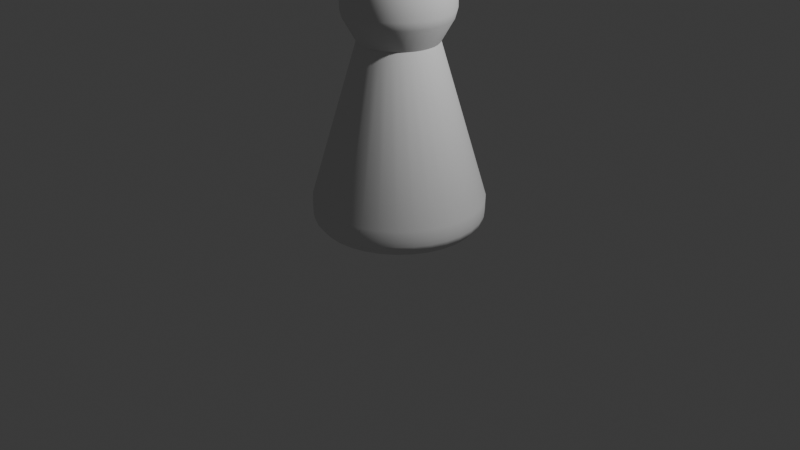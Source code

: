 # Source: fou.blend  (saved by Blender 4.3.32; exported with 4.5.12 LTS)
import bpy
from mathutils import Matrix  # noqa: F401  (used for matrix-valued properties, if any)

bpy.ops.wm.read_factory_settings(use_empty=True)
scene = bpy.context.scene
scene.name = 'Scene'

# ---- collections
col_collection = bpy.data.collections.new('Collection'); scene.collection.children.link(col_collection)

# ---- node groups
ng_smooth_by_angle = bpy.data.node_groups.new('Smooth by Angle', 'GeometryNodeTree')
_s = ng_smooth_by_angle.interface.new_socket(name='Mesh', in_out='OUTPUT', socket_type='NodeSocketGeometry')
_s = ng_smooth_by_angle.interface.new_socket(name='Mesh', in_out='INPUT', socket_type='NodeSocketGeometry')
_s = ng_smooth_by_angle.interface.new_socket(name='Angle', in_out='INPUT', socket_type='NodeSocketFloat')
_s.subtype = 'ANGLE'
_s.default_value = 0.5236
_s.min_value = 0.0
_s.max_value = 3.142
_s.description = 'Maximum face angle for smooth edges'
_s = ng_smooth_by_angle.interface.new_socket(name='Ignore Sharpness', in_out='INPUT', socket_type='NodeSocketBool')
_s.force_non_field = True
ng_smooth_by_angle.description = 'Set the sharpness of mesh edges based on the angle between the neighboring faces'
ng_smooth_by_angle.is_modifier = True
_N = ng_smooth_by_angle.nodes; _L = ng_smooth_by_angle.links
n0 = _N.new('GeometryNodeSetShadeSmooth'); n0.name = 'Set Shade Smooth'; n0.location = (120, -80)
n0.domain = 'EDGE'
n1 = _N.new('GeometryNodeSetShadeSmooth'); n1.name = 'Set Shade Smooth.001'; n1.location = (300, -80)
n2 = _N.new('NodeGroupOutput'); n2.name = 'Group Output'; n2.location = (480, -80)
n3 = _N.new('GeometryNodeInputMeshEdgeAngle'); n3.name = 'Edge Angle'; n3.location = (-440, -240)
n4 = _N.new('NodeGroupInput'); n4.name = 'Group Input'; n4.location = (-80, -80)
n5 = _N.new('GeometryNodeInputEdgeSmooth'); n5.name = 'Is Edge Smooth'; n5.location = (-260, -120)
n6 = _N.new('GeometryNodeInputShadeSmooth'); n6.name = 'Is Shade Smooth'; n6.location = (-440, -397)
n7 = _N.new('FunctionNodeCompare'); n7.name = 'Compare'; n7.location = (-260, -260)
n7.operation = 'LESS_EQUAL'
n7.inputs[6].default_value = (0.0, 0.0, 0.0, 0.0)
n7.inputs[7].default_value = (0.0, 0.0, 0.0, 0.0)
n8 = _N.new('FunctionNodeBooleanMath'); n8.name = 'Boolean Math.001'; n8.location = (-80, -260)
n9 = _N.new('NodeGroupInput'); n9.name = 'Group Input.001'; n9.location = (-440, -329)
n10 = _N.new('NodeGroupInput'); n10.name = 'Group Input.002'; n10.location = (-259, -189)
n11 = _N.new('FunctionNodeBooleanMath'); n11.name = 'Boolean Math'; n11.location = (-80, -149)
n11.operation = 'OR'
n12 = _N.new('FunctionNodeBooleanMath'); n12.name = 'Boolean Math.002'; n12.location = (-260, -380)
n12.operation = 'OR'
n13 = _N.new('NodeGroupInput'); n13.name = 'Group Input.003'; n13.location = (-440, -460)
_L.new(n3.outputs[0], n7.inputs[0])
_L.new(n1.outputs[0], n2.inputs[0])
_L.new(n9.outputs[1], n7.inputs[1])
_L.new(n7.outputs[0], n8.inputs[0])
_L.new(n4.outputs[0], n0.inputs[0])
_L.new(n0.outputs[0], n1.inputs[0])
_L.new(n8.outputs[0], n0.inputs[2])
_L.new(n10.outputs[2], n11.inputs[1])
_L.new(n5.outputs[0], n11.inputs[0])
_L.new(n11.outputs[0], n0.inputs[1])
_L.new(n13.outputs[2], n12.inputs[1])
_L.new(n6.outputs[0], n12.inputs[0])
_L.new(n12.outputs[0], n8.inputs[1])
n2.is_active_output = True

# ---- world
world_world = bpy.data.worlds.new('World'); scene.world = world_world
world_world.use_nodes = True; world_world.node_tree.nodes.clear()
_N = world_world.node_tree.nodes; _L = world_world.node_tree.links
n0 = _N.new('ShaderNodeOutputWorld'); n0.name = 'World Output'; n0.location = (300, 300)
n1 = _N.new('ShaderNodeBackground'); n1.name = 'Background'; n1.location = (10, 300)
n1.inputs[0].default_value = (0.05088, 0.05088, 0.05088, 1.0)
_L.new(n1.outputs[0], n0.inputs[0])
n0.is_active_output = True
world_world.color = (0.05088, 0.05088, 0.05088)
world_world.sun_shadow_jitter_overblur = 0.0

# ---- cameras
cam_camera = bpy.data.cameras.new('Camera')
cam_camera.clip_end = 100.0
cam_camera.ortho_scale = 7.314

# ---- lights
light_light = bpy.data.lights.new('Light', 'POINT')
light_light.energy = 1000.0
light_light.shadow_soft_size = 0.1

# ---- meshes
me_cylinder = bpy.data.meshes.new('Cylinder')
me_cylinder.from_pydata([(-1.968e-09, 0.3943, 0.8592), (0.07816, 0.3866, 0.8592), (0.1533, 0.3638, 0.8592), (0.2226, 0.3268, 0.8592), (0.2833, 0.277, 0.8592), (0.3331, 0.2163, 0.8592), (0.3701, 0.147, 0.8592), (0.3929, 0.07186, 0.8592), (0.4006, -0.006301, 0.8592), (0.3929, -0.08446, 0.8592), (0.3701, -0.1596, 0.8592), (0.3331, -0.2289, 0.8592), (0.2833, -0.2896, 0.8592), (0.2226, -0.3394, 0.8592), (0.1533, -0.3764, 0.8592), (0.07816, -0.3992, 0.8592), (-1.968e-09, -0.4069, 0.8592), (-0.07816, -0.3992, 0.8592), (-0.1533, -0.3764, 0.8592), (-0.2226, -0.3394, 0.8592), (-0.2833, -0.2896, 0.8592), (-0.3331, -0.2289, 0.8592), (-0.3701, -0.1596, 0.8592), (-0.3929, -0.08446, 0.8592), (-0.4006, -0.006301, 0.8592), (-0.3929, 0.07186, 0.8592), (-0.3701, 0.147, 0.8592), (-0.3331, 0.2163, 0.8592), (-0.2833, 0.277, 0.8592), (-0.2226, 0.3268, 0.8592), (-0.1533, 0.3638, 0.8592), (-0.07816, 0.3866, 0.8592), (1.574e-10, 0.7959, -1.006), (0.1553, 0.7806, -1.006), (0.3046, 0.7353, -1.006), (0.4422, 0.6618, -1.006), (0.5628, 0.5628, -1.006), (0.6618, 0.4422, -1.006), (0.7353, 0.3046, -1.006), (0.7806, 0.1553, -1.006), (0.7959, -1.574e-09, -1.006), (0.7806, -0.1553, -1.006), (0.7353, -0.3046, -1.006), (0.6618, -0.4422, -1.006), (0.5628, -0.5628, -1.006), (0.4422, -0.6618, -1.006), (0.3046, -0.7353, -1.006), (0.1553, -0.7806, -1.006), (1.574e-10, -0.7959, -1.006), (-0.1553, -0.7806, -1.006), (-0.3046, -0.7353, -1.006), (-0.4422, -0.6618, -1.006), (-0.5628, -0.5628, -1.006), (-0.6618, -0.4422, -1.006), (-0.7353, -0.3046, -1.006), (-0.7806, -0.1553, -1.006), (-0.7959, -1.574e-09, -1.006), (-0.7806, 0.1553, -1.006), (-0.7353, 0.3046, -1.006), (-0.6618, 0.4422, -1.006), (-0.5628, 0.5628, -1.006), (-0.4422, 0.6618, -1.006), (-0.3046, 0.7353, -1.006), (-0.1553, 0.7806, -1.006), (3.308e-10, 0.8516, -0.9377), (-0.3314, 0.8, -0.7303), (-0.4811, 0.72, -0.7303), (0.1661, 0.8352, -0.9377), (-0.6123, 0.6123, -0.7303), (0.3259, 0.7868, -0.9377), (-0.72, 0.4811, -0.7303), (0.4731, 0.7081, -0.9377), (-0.8, 0.3314, -0.7303), (0.6022, 0.6022, -0.9377), (-0.8493, 0.1689, -0.7303), (0.7081, 0.4731, -0.9377), (-0.866, -5.851e-10, -0.7303), (0.7868, 0.3259, -0.9377), (-0.8493, -0.1689, -0.7303), (0.8352, 0.1661, -0.9377), (-0.8, -0.3314, -0.7303), (0.8516, -1.361e-09, -0.9377), (-0.72, -0.4811, -0.7303), (0.8352, -0.1661, -0.9377), (-0.6123, -0.6123, -0.7303), (0.7868, -0.3259, -0.9377), (-0.4811, -0.72, -0.7303), (0.7081, -0.4731, -0.9377), (-0.3314, -0.8, -0.7303), (0.6022, -0.6022, -0.9377), (-0.1689, -0.8493, -0.7303), (0.4731, -0.7081, -0.9377), (1.106e-09, -0.866, -0.7303), (0.3259, -0.7868, -0.9377), (0.1689, -0.8493, -0.7303), (0.1661, -0.8352, -0.9377), (0.3314, -0.8, -0.7303), (3.308e-10, -0.8516, -0.9377), (0.4811, -0.72, -0.7303), (-0.1661, -0.8352, -0.9377), (0.6123, -0.6123, -0.7303), (-0.3259, -0.7868, -0.9377), (0.72, -0.4811, -0.7303), (-0.4731, -0.7081, -0.9377), (0.8, -0.3314, -0.7303), (-0.6022, -0.6022, -0.9377), (0.8493, -0.1689, -0.7303), (-0.7081, -0.4731, -0.9377), (0.866, -5.851e-10, -0.7303), (-0.7868, -0.3259, -0.9377), (0.8493, 0.1689, -0.7303), (-0.8352, -0.1661, -0.9377), (0.8, 0.3314, -0.7303), (-0.8516, -1.361e-09, -0.9377), (0.72, 0.4811, -0.7303), (-0.8352, 0.1661, -0.9377), (0.6123, 0.6123, -0.7303), (-0.7868, 0.3259, -0.9377), (0.4811, 0.72, -0.7303), (-0.7081, 0.4731, -0.9377), (0.3314, 0.8, -0.7303), (-0.6022, 0.6022, -0.9377), (0.1689, 0.8493, -0.7303), (-0.4731, 0.7081, -0.9377), (1.106e-09, 0.866, -0.7303), (-0.3259, 0.7868, -0.9377), (-0.1689, 0.8493, -0.7303), (-0.1661, 0.8352, -0.9377), (4.457e-10, 0.8626, -0.8926), (5.826e-10, 0.8635, -0.8387), (0.1685, 0.8469, -0.8387), (0.1683, 0.846, -0.8926), (0.3304, 0.7977, -0.8387), (0.3301, 0.7969, -0.8926), (0.4797, 0.7179, -0.8387), (0.4792, 0.7172, -0.8926), (0.6106, 0.6106, -0.8387), (0.61, 0.61, -0.8926), (0.7179, 0.4797, -0.8387), (0.7172, 0.4792, -0.8926), (0.7977, 0.3304, -0.8387), (0.7969, 0.3301, -0.8926), (0.8469, 0.1685, -0.8387), (0.846, 0.1683, -0.8926), (0.8635, -1.051e-09, -0.8387), (0.8626, -1.219e-09, -0.8926), (0.8469, -0.1685, -0.8387), (0.846, -0.1683, -0.8926), (0.7977, -0.3304, -0.8387), (0.7969, -0.3301, -0.8926), (0.7179, -0.4797, -0.8387), (0.7172, -0.4792, -0.8926), (0.6106, -0.6106, -0.8387), (0.61, -0.61, -0.8926), (0.4797, -0.7179, -0.8387), (0.4792, -0.7172, -0.8926), (0.3304, -0.7977, -0.8387), (0.3301, -0.7969, -0.8926), (0.1685, -0.8469, -0.8387), (0.1683, -0.846, -0.8926), (5.826e-10, -0.8635, -0.8387), (4.457e-10, -0.8626, -0.8926), (-0.1685, -0.8469, -0.8387), (-0.1683, -0.846, -0.8926), (-0.3304, -0.7977, -0.8387), (-0.3301, -0.7969, -0.8926), (-0.4797, -0.7179, -0.8387), (-0.4792, -0.7172, -0.8926), (-0.6106, -0.6106, -0.8387), (-0.61, -0.61, -0.8926), (-0.7179, -0.4797, -0.8387), (-0.7172, -0.4792, -0.8926), (-0.7977, -0.3304, -0.8387), (-0.7969, -0.3301, -0.8926), (-0.8469, -0.1685, -0.8387), (-0.846, -0.1683, -0.8926), (-0.8635, -1.051e-09, -0.8387), (-0.8626, -1.219e-09, -0.8926), (-0.8469, 0.1685, -0.8387), (-0.846, 0.1683, -0.8926), (-0.7977, 0.3304, -0.8387), (-0.7969, 0.3301, -0.8926), (-0.7179, 0.4797, -0.8387), (-0.7172, 0.4792, -0.8926), (-0.6106, 0.6106, -0.8387), (-0.61, 0.61, -0.8926), (-0.4797, 0.7179, -0.8387), (-0.4792, 0.7172, -0.8926), (-0.3304, 0.7977, -0.8387), (-0.3301, 0.7969, -0.8926), (-0.1685, 0.8469, -0.8387), (-0.1683, 0.846, -0.8926), (-1.968e-09, 0.3943, 0.8592), (0.07816, 0.3866, 0.8592), (0.1533, 0.3638, 0.8592), (0.2226, 0.3268, 0.8592), (0.2833, 0.277, 0.8592), (0.3331, 0.2163, 0.8592), (0.3701, 0.147, 0.8592), (0.3929, 0.07186, 0.8592), (0.4006, -0.006301, 0.8592), (0.3929, -0.08446, 0.8592), (0.3701, -0.1596, 0.8592), (0.3331, -0.2289, 0.8592), (0.2833, -0.2896, 0.8592), (0.2226, -0.3394, 0.8592), (0.1533, -0.3764, 0.8592), (0.07816, -0.3992, 0.8592), (-1.968e-09, -0.4069, 0.8592), (-0.07816, -0.3992, 0.8592), (-0.1533, -0.3764, 0.8592), (-0.2226, -0.3394, 0.8592), (-0.2833, -0.2896, 0.8592), (-0.3331, -0.2289, 0.8592), (-0.3701, -0.1596, 0.8592), (-0.3929, -0.08446, 0.8592), (-0.4006, -0.006301, 0.8592), (-0.3929, 0.07186, 0.8592), (-0.3701, 0.147, 0.8592), (-0.3331, 0.2163, 0.8592), (-0.2833, 0.277, 0.8592), (-0.2226, 0.3268, 0.8592), (-0.1533, 0.3638, 0.8592), (-0.07816, 0.3866, 0.8592), (0.003455, 0.01107, 2.545), (-8.812e-08, 0.01141, 2.545), (0.006778, 0.01006, 2.545), (0.009841, 0.008427, 2.545), (0.01252, 0.006224, 2.545), (0.01473, 0.00354, 2.545), (0.01636, 0.0004779, 2.545), (0.01737, -0.002845, 2.545), (0.01771, -0.006301, 2.545), (0.01737, -0.009756, 2.545), (0.01636, -0.01308, 2.545), (0.01473, -0.01614, 2.545), (0.01252, -0.01883, 2.545), (0.009841, -0.02103, 2.545), (0.006778, -0.02266, 2.545), (0.003455, -0.02367, 2.545), (-8.812e-08, -0.02401, 2.545), (-0.003456, -0.02367, 2.545), (-0.006778, -0.02266, 2.545), (-0.009841, -0.02103, 2.545), (-0.01252, -0.01883, 2.545), (-0.01473, -0.01614, 2.545), (-0.01636, -0.01308, 2.545), (-0.01737, -0.009756, 2.545), (-0.01771, -0.006301, 2.545), (-0.01737, -0.002845, 2.545), (-0.01636, 0.0004779, 2.545), (-0.01473, 0.00354, 2.545), (-0.01252, 0.006224, 2.545), (-0.009841, 0.008427, 2.545), (-0.006778, 0.01006, 2.545), (-0.003456, 0.01107, 2.545), (0.003455, 0.01107, 2.545), (-8.812e-08, 0.01141, 2.545), (0.006778, 0.01006, 2.545), (0.009841, 0.008427, 2.545), (0.01252, 0.006224, 2.545), (0.01473, 0.00354, 2.545), (0.01636, 0.0004779, 2.545), (0.01737, -0.002845, 2.545), (0.01771, -0.006301, 2.545), (0.01737, -0.009756, 2.545), (0.01636, -0.01308, 2.545), (0.01473, -0.01614, 2.545), (0.01252, -0.01883, 2.545), (0.009841, -0.02103, 2.545), (0.006778, -0.02266, 2.545), (0.003455, -0.02367, 2.545), (-8.812e-08, -0.02401, 2.545), (-0.003456, -0.02367, 2.545), (-0.006778, -0.02266, 2.545), (-0.009841, -0.02103, 2.545), (-0.01252, -0.01883, 2.545), (-0.01473, -0.01614, 2.545), (-0.01636, -0.01308, 2.545), (-0.01737, -0.009756, 2.545), (-0.01771, -0.006301, 2.545), (-0.01737, -0.002845, 2.545), (-0.01636, 0.0004779, 2.545), (-0.01473, 0.00354, 2.545), (-0.01252, 0.006224, 2.545), (-0.009841, 0.008427, 2.545), (-0.006778, 0.01006, 2.545), (-0.003456, 0.01107, 2.545), (0.09223, 0.4574, 1.749), (0.108, 0.5367, 1.445), (1.651e-08, 0.5474, 1.445), (2.334e-09, 0.4665, 1.749), (0.1809, 0.4305, 1.749), (0.2119, 0.5052, 1.445), (0.2627, 0.3868, 1.749), (0.3076, 0.4541, 1.445), (0.3343, 0.328, 1.749), (0.3915, 0.3852, 1.445), (0.3931, 0.2564, 1.749), (0.4604, 0.3013, 1.445), (0.4368, 0.1746, 1.749), (0.5115, 0.2056, 1.445), (0.4637, 0.08593, 1.749), (0.543, 0.1017, 1.445), (0.4728, -0.006301, 1.749), (0.5537, -0.006301, 1.445), (0.4637, -0.09853, 1.749), (0.543, -0.1143, 1.445), (0.4368, -0.1872, 1.749), (0.5115, -0.2182, 1.445), (0.3931, -0.269, 1.749), (0.4604, -0.3139, 1.445), (0.3343, -0.3406, 1.749), (0.3915, -0.3978, 1.445), (0.2627, -0.3994, 1.749), (0.3076, -0.4667, 1.445), (0.1809, -0.4431, 1.749), (0.2119, -0.5178, 1.445), (0.09223, -0.47, 1.749), (0.108, -0.5493, 1.445), (2.334e-09, -0.4791, 1.749), (1.651e-08, -0.56, 1.445), (-0.09223, -0.47, 1.749), (-0.108, -0.5493, 1.445), (-0.1809, -0.4431, 1.749), (-0.2119, -0.5178, 1.445), (-0.2627, -0.3994, 1.749), (-0.3076, -0.4667, 1.445), (-0.3343, -0.3406, 1.749), (-0.3915, -0.3978, 1.445), (-0.3931, -0.269, 1.749), (-0.4604, -0.3139, 1.445), (-0.4368, -0.1872, 1.749), (-0.5115, -0.2182, 1.445), (-0.4637, -0.09853, 1.749), (-0.543, -0.1143, 1.445), (-0.4728, -0.006301, 1.749), (-0.5537, -0.006301, 1.445), (-0.4637, 0.08593, 1.749), (-0.543, 0.1017, 1.445), (-0.4368, 0.1746, 1.749), (-0.5115, 0.2056, 1.445), (-0.3931, 0.2564, 1.749), (-0.4604, 0.3013, 1.445), (-0.3343, 0.328, 1.749), (-0.3915, 0.3852, 1.445), (-0.2627, 0.3868, 1.749), (-0.3076, 0.4541, 1.445), (-0.1809, 0.4305, 1.749), (-0.2119, 0.5052, 1.445), (-0.09223, 0.4574, 1.749), (-0.108, 0.5367, 1.445), (0.07323, 0.3618, 1.756), (0.09356, 0.4641, 1.449), (1.404e-08, 0.4733, 1.449), (-1.638e-09, 0.3691, 1.756), (0.1436, 0.3405, 1.756), (0.1835, 0.4368, 1.449), (0.2085, 0.3058, 1.756), (0.2664, 0.3925, 1.449), (0.2654, 0.2591, 1.756), (0.3391, 0.3328, 1.449), (0.3121, 0.2022, 1.756), (0.3988, 0.2601, 1.449), (0.3468, 0.1373, 1.756), (0.4431, 0.1772, 1.449), (0.3681, 0.06693, 1.756), (0.4704, 0.08726, 1.449), (0.3754, -0.006301, 1.756), (0.4796, -0.006301, 1.449), (0.3681, -0.07953, 1.756), (0.4704, -0.09986, 1.449), (0.3468, -0.1499, 1.756), (0.4431, -0.1898, 1.449), (0.3121, -0.2148, 1.756), (0.3988, -0.2727, 1.449), (0.2654, -0.2717, 1.756), (0.3391, -0.3454, 1.449), (0.2085, -0.3184, 1.756), (0.2664, -0.4051, 1.449), (0.1436, -0.3531, 1.756), (0.1835, -0.4494, 1.449), (0.07323, -0.3744, 1.756), (0.09356, -0.4767, 1.449), (-1.638e-09, -0.3817, 1.756), (1.404e-08, -0.4859, 1.449), (-0.07323, -0.3744, 1.756), (-0.09356, -0.4767, 1.449), (-0.1436, -0.3531, 1.756), (-0.1835, -0.4494, 1.449), (-0.2085, -0.3184, 1.756), (-0.2664, -0.4051, 1.449), (-0.2654, -0.2717, 1.756), (-0.3391, -0.3454, 1.449), (-0.3121, -0.2148, 1.756), (-0.3988, -0.2727, 1.449), (-0.3468, -0.1499, 1.756), (-0.4431, -0.1898, 1.449), (-0.3681, -0.07953, 1.756), (-0.4704, -0.09986, 1.449), (-0.3754, -0.006301, 1.756), (-0.4796, -0.006301, 1.449), (-0.3681, 0.06693, 1.756), (-0.4704, 0.08726, 1.449), (-0.3468, 0.1373, 1.756), (-0.4431, 0.1772, 1.449), (-0.3121, 0.2022, 1.756), (-0.3988, 0.2601, 1.449), (-0.2654, 0.2591, 1.756), (-0.3391, 0.3328, 1.449), (-0.2085, 0.3058, 1.756), (-0.2664, 0.3925, 1.449), (-0.1436, 0.3405, 1.756), (-0.1835, 0.4368, 1.449), (-0.07323, 0.3618, 1.756), (-0.09356, 0.4641, 1.449), (0.1053, 0.5231, 1.191), (1.307e-08, 0.5335, 1.191), (0.2066, 0.4924, 1.191), (0.2999, 0.4425, 1.191), (0.3817, 0.3754, 1.191), (0.4488, 0.2936, 1.191), (0.4987, 0.2003, 1.191), (0.5294, 0.09901, 1.191), (0.5398, -0.006301, 1.191), (0.5294, -0.1116, 1.191), (0.4987, -0.2129, 1.191), (0.4488, -0.3062, 1.191), (0.3817, -0.388, 1.191), (0.2999, -0.4551, 1.191), (0.2066, -0.505, 1.191), (0.1053, -0.5357, 1.191), (1.307e-08, -0.5461, 1.191), (-0.1053, -0.5357, 1.191), (-0.2066, -0.505, 1.191), (-0.2999, -0.4551, 1.191), (-0.3817, -0.388, 1.191), (-0.4488, -0.3062, 1.191), (-0.4987, -0.2129, 1.191), (-0.5294, -0.1116, 1.191), (-0.5398, -0.006301, 1.191), (-0.5294, 0.09901, 1.191), (-0.4987, 0.2003, 1.191), (-0.4488, 0.2936, 1.191), (-0.3817, 0.3754, 1.191), (-0.2999, 0.4425, 1.191), (-0.2066, 0.4924, 1.191), (-0.1053, 0.5231, 1.191), (0.108, 0.5367, 1.175), (0.1038, 0.5157, 1.093), (1.077e-08, 0.5259, 1.093), (1.336e-08, 0.5474, 1.175), (0.2119, 0.5052, 1.175), (0.2037, 0.4854, 1.093), (0.3076, 0.4541, 1.175), (0.2957, 0.4362, 1.093), (0.3915, 0.3852, 1.175), (0.3763, 0.37, 1.093), (0.4604, 0.3013, 1.175), (0.4425, 0.2894, 1.093), (0.5115, 0.2056, 1.175), (0.4917, 0.1974, 1.093), (0.543, 0.1017, 1.175), (0.522, 0.09752, 1.093), (0.5537, -0.006301, 1.175), (0.5322, -0.006301, 1.093), (0.543, -0.1143, 1.175), (0.522, -0.1101, 1.093), (0.5115, -0.2182, 1.175), (0.4917, -0.21, 1.093), (0.4604, -0.3139, 1.175), (0.4425, -0.302, 1.093), (0.3915, -0.3978, 1.175), (0.3763, -0.3826, 1.093), (0.3076, -0.4667, 1.175), (0.2957, -0.4488, 1.093), (0.2119, -0.5178, 1.175), (0.2037, -0.498, 1.093), (0.108, -0.5493, 1.175), (0.1038, -0.5283, 1.093), (1.336e-08, -0.56, 1.175), (1.077e-08, -0.5385, 1.093), (-0.108, -0.5493, 1.175), (-0.1038, -0.5283, 1.093), (-0.2119, -0.5178, 1.175), (-0.2037, -0.498, 1.093), (-0.3076, -0.4667, 1.175), (-0.2957, -0.4488, 1.093), (-0.3915, -0.3978, 1.175), (-0.3763, -0.3826, 1.093), (-0.4604, -0.3139, 1.175), (-0.4425, -0.302, 1.093), (-0.5115, -0.2182, 1.175), (-0.4917, -0.21, 1.093), (-0.543, -0.1143, 1.175), (-0.522, -0.1101, 1.093), (-0.5537, -0.006301, 1.175), (-0.5322, -0.006301, 1.093), (-0.543, 0.1017, 1.175), (-0.522, 0.09752, 1.093), (-0.5115, 0.2056, 1.175), (-0.4917, 0.1974, 1.093), (-0.4604, 0.3013, 1.175), (-0.4425, 0.2894, 1.093), (-0.3915, 0.3852, 1.175), (-0.3763, 0.37, 1.093), (-0.3076, 0.4541, 1.175), (-0.2957, 0.4362, 1.093), (-0.2119, 0.5052, 1.175), (-0.2037, 0.4854, 1.093), (-0.108, 0.5367, 1.175), (-0.1038, 0.5157, 1.093), (0.1069, 0.5313, 1.249), (0.08568, 0.4245, 0.9279), (1.768e-09, 0.4329, 0.9279), (1.468e-08, 0.5418, 1.249), (0.2097, 0.5001, 1.249), (0.1681, 0.3995, 0.9279), (0.3045, 0.4494, 1.249), (0.244, 0.3589, 0.9279), (0.3876, 0.3813, 1.249), (0.3106, 0.3043, 0.9279), (0.4557, 0.2982, 1.249), (0.3652, 0.2377, 0.9279), (0.5064, 0.2034, 1.249), (0.4058, 0.1618, 0.9279), (0.5376, 0.1006, 1.249), (0.4308, 0.07938, 0.9279), (0.5481, -0.006301, 1.249), (0.4392, -0.006301, 0.9279), (0.5376, -0.1132, 1.249), (0.4308, -0.09199, 0.9279), (0.5064, -0.216, 1.249), (0.4058, -0.1744, 0.9279), (0.4557, -0.3108, 1.249), (0.3652, -0.2503, 0.9279), (0.3876, -0.3939, 1.249), (0.3106, -0.3169, 0.9279), (0.3045, -0.462, 1.249), (0.244, -0.3715, 0.9279), (0.2097, -0.5127, 1.249), (0.1681, -0.4121, 0.9279), (0.1069, -0.5439, 1.249), (0.08568, -0.4371, 0.9279), (1.468e-08, -0.5544, 1.249), (1.768e-09, -0.4455, 0.9279), (-0.1069, -0.5439, 1.249), (-0.08568, -0.4371, 0.9279), (-0.2097, -0.5127, 1.249), (-0.1681, -0.4121, 0.9279), (-0.3045, -0.462, 1.249), (-0.244, -0.3715, 0.9279), (-0.3876, -0.3939, 1.249), (-0.3106, -0.3169, 0.9279), (-0.4557, -0.3108, 1.249), (-0.3652, -0.2503, 0.9279), (-0.5064, -0.216, 1.249), (-0.4058, -0.1744, 0.9279), (-0.5376, -0.1132, 1.249), (-0.4308, -0.09199, 0.9279), (-0.5481, -0.006301, 1.249), (-0.4392, -0.006301, 0.9279), (-0.5376, 0.1006, 1.249), (-0.4308, 0.07938, 0.9279), (-0.5064, 0.2034, 1.249), (-0.4058, 0.1618, 0.9279), (-0.4557, 0.2982, 1.249), (-0.3652, 0.2377, 0.9279), (-0.3876, 0.3813, 1.249), (-0.3106, 0.3043, 0.9279), (-0.3045, 0.4494, 1.249), (-0.244, 0.3589, 0.9279), (-0.2097, 0.5001, 1.249), (-0.1681, 0.3995, 0.9279), (-0.1069, 0.5313, 1.249), (-0.08568, 0.4245, 0.9279)], [], [(131, 133, 69, 67), (71, 73, 36, 35), (73, 75, 37, 36), (75, 77, 38, 37), (77, 79, 39, 38), (79, 81, 40, 39), (81, 83, 41, 40), (83, 85, 42, 41), (85, 87, 43, 42), (87, 89, 44, 43), (89, 91, 45, 44), (91, 93, 46, 45), (93, 95, 47, 46), (95, 97, 48, 47), (97, 99, 49, 48), (99, 101, 50, 49), (101, 103, 51, 50), (103, 105, 52, 51), (105, 107, 53, 52), (107, 109, 54, 53), (109, 111, 55, 54), (111, 113, 56, 55), (113, 115, 57, 56), (115, 117, 58, 57), (117, 119, 59, 58), (119, 121, 60, 59), (121, 123, 61, 60), (123, 125, 62, 61), (125, 127, 63, 62), (69, 71, 35, 34), (67, 69, 34, 33), (124, 0, 1, 122), (133, 135, 71, 69), (135, 137, 73, 71), (137, 139, 75, 73), (139, 141, 77, 75), (141, 143, 79, 77), (143, 145, 81, 79), (145, 147, 83, 81), (147, 149, 85, 83), (149, 151, 87, 85), (151, 153, 89, 87), (153, 155, 91, 89), (155, 157, 93, 91), (157, 159, 95, 93), (159, 161, 97, 95), (161, 163, 99, 97), (163, 165, 101, 99), (165, 167, 103, 101), (167, 169, 105, 103), (169, 171, 107, 105), (171, 173, 109, 107), (173, 175, 111, 109), (175, 177, 113, 111), (177, 179, 115, 113), (179, 181, 117, 115), (181, 183, 119, 117), (183, 185, 121, 119), (185, 187, 123, 121), (187, 189, 125, 123), (189, 191, 127, 125), (188, 65, 126, 190), (64, 67, 33, 32), (32, 33, 34, 35, 36, 37, 38, 39, 40, 41, 42, 43, 44, 45, 46, 47, 48, 49, 50, 51, 52, 53, 54, 55, 56, 57, 58, 59, 60, 61, 62, 63), (126, 31, 0, 124), (122, 1, 2, 120), (120, 2, 3, 118), (118, 3, 4, 116), (116, 4, 5, 114), (114, 5, 6, 112), (112, 6, 7, 110), (110, 7, 8, 108), (108, 8, 9, 106), (106, 9, 10, 104), (104, 10, 11, 102), (102, 11, 12, 100), (100, 12, 13, 98), (98, 13, 14, 96), (96, 14, 15, 94), (94, 15, 16, 92), (92, 16, 17, 90), (90, 17, 18, 88), (88, 18, 19, 86), (86, 19, 20, 84), (84, 20, 21, 82), (82, 21, 22, 80), (80, 22, 23, 78), (78, 23, 24, 76), (76, 24, 25, 74), (74, 25, 26, 72), (72, 26, 27, 70), (70, 27, 28, 68), (68, 28, 29, 66), (66, 29, 30, 65), (65, 30, 31, 126), (128, 131, 67, 64), (127, 64, 32, 63), (129, 130, 131, 128), (130, 132, 133, 131), (132, 134, 135, 133), (134, 136, 137, 135), (136, 138, 139, 137), (138, 140, 141, 139), (140, 142, 143, 141), (142, 144, 145, 143), (144, 146, 147, 145), (146, 148, 149, 147), (148, 150, 151, 149), (150, 152, 153, 151), (152, 154, 155, 153), (154, 156, 157, 155), (156, 158, 159, 157), (158, 160, 161, 159), (160, 162, 163, 161), (162, 164, 165, 163), (164, 166, 167, 165), (166, 168, 169, 167), (168, 170, 171, 169), (170, 172, 173, 171), (172, 174, 175, 173), (174, 176, 177, 175), (176, 178, 179, 177), (178, 180, 181, 179), (180, 182, 183, 181), (182, 184, 185, 183), (184, 186, 187, 185), (186, 188, 189, 187), (188, 190, 191, 189), (190, 129, 128, 191), (191, 128, 64, 127), (186, 66, 65, 188), (184, 68, 66, 186), (182, 70, 68, 184), (180, 72, 70, 182), (178, 74, 72, 180), (176, 76, 74, 178), (174, 78, 76, 176), (172, 80, 78, 174), (170, 82, 80, 172), (168, 84, 82, 170), (166, 86, 84, 168), (164, 88, 86, 166), (162, 90, 88, 164), (160, 92, 90, 162), (158, 94, 92, 160), (156, 96, 94, 158), (154, 98, 96, 156), (152, 100, 98, 154), (150, 102, 100, 152), (148, 104, 102, 150), (146, 106, 104, 148), (144, 108, 106, 146), (142, 110, 108, 144), (140, 112, 110, 142), (138, 114, 112, 140), (136, 116, 114, 138), (134, 118, 116, 136), (132, 120, 118, 134), (130, 122, 120, 132), (190, 126, 124, 129), (129, 124, 122, 130), (474, 472, 313, 315), (384, 382, 271, 272), (444, 443, 407, 409), (418, 416, 353, 357), (476, 474, 315, 317), (445, 444, 409, 411), (515, 574, 447, 417), (478, 476, 317, 319), (446, 445, 411, 413), (420, 419, 359, 361), (480, 478, 319, 321), (447, 446, 413, 415), (421, 420, 361, 363), (482, 480, 321, 323), (422, 421, 363, 365), (484, 482, 323, 325), (419, 418, 357, 359), (423, 422, 365, 367), (486, 484, 325, 327), (424, 423, 367, 369), (488, 486, 327, 329), (425, 424, 369, 371), (490, 488, 329, 331), (426, 425, 371, 373), (492, 490, 331, 333), (427, 426, 373, 375), (494, 492, 333, 335), (428, 427, 375, 377), (496, 494, 335, 337), (429, 428, 377, 379), (498, 496, 337, 339), (430, 429, 379, 381), (500, 498, 339, 341), (431, 430, 381, 383), (502, 500, 341, 343), (432, 431, 383, 385), (504, 502, 343, 345), (452, 448, 289, 293), (433, 432, 385, 387), (506, 504, 345, 347), (1, 0, 450, 449), (434, 433, 387, 389), (508, 506, 347, 349), (456, 454, 295, 297), (435, 434, 389, 391), (510, 508, 349, 351), (458, 456, 297, 299), (436, 435, 391, 393), (460, 458, 299, 301), (437, 436, 393, 395), (454, 452, 293, 295), (462, 460, 301, 303), (438, 437, 395, 397), (464, 462, 303, 305), (439, 438, 397, 399), (466, 464, 305, 307), (440, 439, 399, 401), (468, 466, 307, 309), (441, 440, 401, 403), (470, 468, 309, 311), (442, 441, 403, 405), (472, 470, 311, 313), (443, 442, 405, 407), (332, 330, 245, 246), (386, 384, 272, 273), (334, 332, 246, 247), (388, 386, 273, 274), (336, 334, 247, 248), (390, 388, 274, 275), (338, 336, 248, 249), (392, 390, 275, 276), (340, 338, 249, 250), (394, 392, 276, 277), (342, 340, 250, 251), (396, 394, 277, 278), (344, 342, 251, 252), (292, 288, 224, 226), (398, 396, 278, 279), (346, 344, 252, 253), (2, 1, 449, 453), (400, 398, 279, 280), (348, 346, 253, 254), (296, 294, 227, 228), (402, 400, 280, 281), (350, 348, 254, 255), (298, 296, 228, 229), (404, 402, 281, 282), (352, 355, 257, 256), (300, 298, 229, 230), (406, 404, 282, 283), (294, 292, 226, 227), (302, 300, 230, 231), (408, 406, 283, 284), (356, 352, 256, 258), (304, 302, 231, 232), (410, 408, 284, 285), (193, 192, 514, 513), (306, 304, 232, 233), (412, 410, 285, 286), (360, 358, 259, 260), (308, 306, 233, 234), (362, 360, 260, 261), (310, 308, 234, 235), (414, 412, 286, 287), (364, 362, 261, 262), (312, 310, 235, 236), (358, 356, 258, 259), (366, 364, 262, 263), (314, 312, 236, 237), (368, 366, 263, 264), (316, 314, 237, 238), (370, 368, 264, 265), (318, 316, 238, 239), (372, 370, 265, 266), (320, 318, 239, 240), (374, 372, 266, 267), (322, 320, 240, 241), (376, 374, 267, 268), (324, 322, 241, 242), (378, 376, 268, 269), (326, 324, 242, 243), (380, 378, 269, 270), (328, 326, 243, 244), (382, 380, 270, 271), (330, 328, 244, 245), (256, 257, 287, 286, 285, 284, 283, 282, 281, 280, 279, 278, 277, 276, 275, 274, 273, 272, 271, 270, 269, 268, 267, 266, 265, 264, 263, 262, 261, 260, 259, 258), (524, 522, 421, 422), (11, 10, 469, 471), (518, 516, 418, 419), (526, 524, 422, 423), (12, 11, 471, 473), (528, 526, 423, 424), (13, 12, 473, 475), (530, 528, 424, 425), (14, 13, 475, 477), (532, 530, 425, 426), (15, 14, 477, 479), (534, 532, 426, 427), (16, 15, 479, 481), (536, 534, 427, 428), (17, 16, 481, 483), (538, 536, 428, 429), (18, 17, 483, 485), (540, 538, 429, 430), (19, 18, 485, 487), (542, 540, 430, 431), (20, 19, 487, 489), (544, 542, 431, 432), (21, 20, 489, 491), (546, 544, 432, 433), (22, 21, 491, 493), (548, 546, 433, 434), (23, 22, 493, 495), (550, 548, 434, 435), (24, 23, 495, 497), (552, 550, 435, 436), (25, 24, 497, 499), (554, 552, 436, 437), (26, 25, 499, 501), (556, 554, 437, 438), (27, 26, 501, 503), (451, 510, 351, 290), (558, 556, 438, 439), (28, 27, 503, 505), (291, 350, 255, 225), (560, 558, 439, 440), (29, 28, 505, 507), (3, 2, 453, 455), (562, 560, 440, 441), (30, 29, 507, 509), (4, 3, 455, 457), (564, 562, 441, 442), (31, 30, 509, 511), (5, 4, 457, 459), (566, 564, 442, 443), (0, 31, 511, 450), (6, 5, 459, 461), (568, 566, 443, 444), (417, 447, 415, 354), (7, 6, 461, 463), (570, 568, 444, 445), (355, 414, 287, 257), (8, 7, 463, 465), (572, 570, 445, 446), (520, 518, 419, 420), (9, 8, 465, 467), (574, 572, 446, 447), (522, 520, 420, 421), (10, 9, 467, 469), (289, 290, 291, 288), (293, 289, 288, 292), (295, 293, 292, 294), (297, 295, 294, 296), (299, 297, 296, 298), (301, 299, 298, 300), (303, 301, 300, 302), (305, 303, 302, 304), (307, 305, 304, 306), (309, 307, 306, 308), (311, 309, 308, 310), (313, 311, 310, 312), (315, 313, 312, 314), (317, 315, 314, 316), (319, 317, 316, 318), (321, 319, 318, 320), (323, 321, 320, 322), (325, 323, 322, 324), (327, 325, 324, 326), (329, 327, 326, 328), (331, 329, 328, 330), (333, 331, 330, 332), (335, 333, 332, 334), (337, 335, 334, 336), (339, 337, 336, 338), (341, 339, 338, 340), (343, 341, 340, 342), (345, 343, 342, 344), (347, 345, 344, 346), (349, 347, 346, 348), (351, 349, 348, 350), (290, 351, 350, 291), (353, 354, 355, 352), (357, 353, 352, 356), (359, 357, 356, 358), (361, 359, 358, 360), (363, 361, 360, 362), (365, 363, 362, 364), (367, 365, 364, 366), (369, 367, 366, 368), (371, 369, 368, 370), (373, 371, 370, 372), (375, 373, 372, 374), (377, 375, 374, 376), (379, 377, 376, 378), (381, 379, 378, 380), (383, 381, 380, 382), (385, 383, 382, 384), (387, 385, 384, 386), (389, 387, 386, 388), (391, 389, 388, 390), (393, 391, 390, 392), (395, 393, 392, 394), (397, 395, 394, 396), (399, 397, 396, 398), (401, 399, 398, 400), (403, 401, 400, 402), (405, 403, 402, 404), (407, 405, 404, 406), (409, 407, 406, 408), (411, 409, 408, 410), (413, 411, 410, 412), (415, 413, 412, 414), (354, 415, 414, 355), (288, 291, 225, 224), (194, 193, 513, 517), (512, 515, 417, 416), (195, 194, 517, 519), (196, 195, 519, 521), (197, 196, 521, 523), (198, 197, 523, 525), (199, 198, 525, 527), (200, 199, 527, 529), (201, 200, 529, 531), (202, 201, 531, 533), (203, 202, 533, 535), (204, 203, 535, 537), (205, 204, 537, 539), (206, 205, 539, 541), (207, 206, 541, 543), (208, 207, 543, 545), (209, 208, 545, 547), (210, 209, 547, 549), (211, 210, 549, 551), (212, 211, 551, 553), (213, 212, 553, 555), (214, 213, 555, 557), (215, 214, 557, 559), (216, 215, 559, 561), (217, 216, 561, 563), (218, 217, 563, 565), (219, 218, 565, 567), (220, 219, 567, 569), (221, 220, 569, 571), (222, 221, 571, 573), (223, 222, 573, 575), (192, 223, 575, 514), (416, 417, 354, 353), (449, 450, 451, 448), (453, 449, 448, 452), (455, 453, 452, 454), (457, 455, 454, 456), (459, 457, 456, 458), (461, 459, 458, 460), (463, 461, 460, 462), (465, 463, 462, 464), (467, 465, 464, 466), (469, 467, 466, 468), (471, 469, 468, 470), (473, 471, 470, 472), (475, 473, 472, 474), (477, 475, 474, 476), (479, 477, 476, 478), (481, 479, 478, 480), (483, 481, 480, 482), (485, 483, 482, 484), (487, 485, 484, 486), (489, 487, 486, 488), (491, 489, 488, 490), (493, 491, 490, 492), (495, 493, 492, 494), (497, 495, 494, 496), (499, 497, 496, 498), (501, 499, 498, 500), (503, 501, 500, 502), (505, 503, 502, 504), (507, 505, 504, 506), (509, 507, 506, 508), (511, 509, 508, 510), (450, 511, 510, 451), (448, 451, 290, 289), (513, 514, 515, 512), (517, 513, 512, 516), (519, 517, 516, 518), (521, 519, 518, 520), (523, 521, 520, 522), (525, 523, 522, 524), (527, 525, 524, 526), (529, 527, 526, 528), (531, 529, 528, 530), (533, 531, 530, 532), (535, 533, 532, 534), (537, 535, 534, 536), (539, 537, 536, 538), (541, 539, 538, 540), (543, 541, 540, 542), (545, 543, 542, 544), (547, 545, 544, 546), (549, 547, 546, 548), (551, 549, 548, 550), (553, 551, 550, 552), (555, 553, 552, 554), (557, 555, 554, 556), (559, 557, 556, 558), (561, 559, 558, 560), (563, 561, 560, 562), (565, 563, 562, 564), (567, 565, 564, 566), (569, 567, 566, 568), (571, 569, 568, 570), (573, 571, 570, 572), (575, 573, 572, 574), (514, 575, 574, 515), (516, 512, 416, 418)])
me_cylinder.polygons.foreach_set('use_smooth', [True] * 514)
_uv = me_cylinder.uv_layers.new(name='UVMap')
_uv.uv.foreach_set('vector', [0.7968, 0.482, 0.84, 0.4689, 0.8381, 0.4638, 0.7955, 0.4767, 0.8788, 0.4421, 0.9132, 0.4138, 0.9003, 0.4003, 0.8681, 0.4268, 0.9138, 0.4132, 0.9421, 0.3788, 0.9268, 0.3681, 0.9003, 0.4003, 0.9425, 0.3782, 0.9635, 0.3388, 0.9464, 0.3313, 0.9268, 0.3681, 0.9638, 0.3381, 0.9767, 0.2955, 0.9585, 0.2915, 0.9464, 0.3313, 0.9769, 0.2947, 0.9812, 0.2504, 0.9626, 0.25, 0.9585, 0.2915, 0.9812, 0.2496, 0.9769, 0.2053, 0.9585, 0.2085, 0.9626, 0.25, 0.9767, 0.2045, 0.9638, 0.1619, 0.9464, 0.1687, 0.9585, 0.2085, 0.9635, 0.1612, 0.9425, 0.1218, 0.9268, 0.1319, 0.9464, 0.1687, 0.9421, 0.1212, 0.9138, 0.08676, 0.9003, 0.09969, 0.9268, 0.1319, 0.9132, 0.08623, 0.8788, 0.05794, 0.8681, 0.07325, 0.9003, 0.09969, 0.8782, 0.05753, 0.8388, 0.03651, 0.8313, 0.0536, 0.8681, 0.07325, 0.8381, 0.03622, 0.7955, 0.02328, 0.7915, 0.04151, 0.8313, 0.0536, 0.7947, 0.02314, 0.7504, 0.01877, 0.75, 0.03742, 0.7915, 0.04151, 0.7496, 0.01877, 0.7053, 0.02314, 0.7085, 0.04151, 0.75, 0.03742, 0.7045, 0.02328, 0.6619, 0.03622, 0.6687, 0.0536, 0.7085, 0.04151, 0.6612, 0.03651, 0.6218, 0.05753, 0.6319, 0.07325, 0.6687, 0.0536, 0.6212, 0.05794, 0.5868, 0.08623, 0.5997, 0.09969, 0.6319, 0.07325, 0.5862, 0.08676, 0.5579, 0.1212, 0.5732, 0.1319, 0.5997, 0.09969, 0.5575, 0.1218, 0.5365, 0.1612, 0.5536, 0.1687, 0.5732, 0.1319, 0.5362, 0.1619, 0.5233, 0.2045, 0.5415, 0.2085, 0.5536, 0.1687, 0.5231, 0.2053, 0.5188, 0.2496, 0.5374, 0.25, 0.5415, 0.2085, 0.5188, 0.2504, 0.5231, 0.2947, 0.5415, 0.2915, 0.5374, 0.25, 0.5233, 0.2955, 0.5362, 0.3381, 0.5536, 0.3313, 0.5415, 0.2915, 0.5365, 0.3388, 0.5575, 0.3782, 0.5732, 0.3681, 0.5536, 0.3313, 0.5579, 0.3788, 0.5862, 0.4132, 0.5997, 0.4003, 0.5732, 0.3681, 0.5868, 0.4138, 0.6212, 0.4421, 0.6319, 0.4268, 0.5997, 0.4003, 0.6218, 0.4425, 0.6612, 0.4635, 0.6687, 0.4464, 0.6319, 0.4268, 0.6619, 0.4638, 0.7045, 0.4767, 0.7085, 0.4585, 0.6687, 0.4464, 0.8388, 0.4635, 0.8782, 0.4425, 0.8681, 0.4268, 0.8313, 0.4464, 0.7955, 0.4767, 0.8381, 0.4638, 0.8313, 0.4464, 0.7915, 0.4585, 1.0, 0.5767, 1.0, 1.0, 0.9688, 1.0, 0.9688, 0.5767, 0.8411, 0.4684, 0.881, 0.4471, 0.8782, 0.4425, 0.8388, 0.4635, 0.882, 0.4465, 0.9169, 0.4178, 0.9132, 0.4138, 0.8788, 0.4421, 0.9178, 0.4169, 0.9465, 0.382, 0.9421, 0.3788, 0.9138, 0.4132, 0.9471, 0.381, 0.9684, 0.3411, 0.9635, 0.3388, 0.9425, 0.3782, 0.9689, 0.34, 0.982, 0.2968, 0.9767, 0.2955, 0.9638, 0.3381, 0.9823, 0.2956, 0.9867, 0.2506, 0.9812, 0.2504, 0.9769, 0.2947, 0.9867, 0.2494, 0.9823, 0.2044, 0.9769, 0.2053, 0.9812, 0.2496, 0.982, 0.2032, 0.9689, 0.16, 0.9638, 0.1619, 0.9767, 0.2045, 0.9684, 0.1589, 0.9471, 0.119, 0.9425, 0.1218, 0.9635, 0.1612, 0.9465, 0.118, 0.9178, 0.08308, 0.9138, 0.08676, 0.9421, 0.1212, 0.9169, 0.0822, 0.882, 0.05355, 0.8788, 0.05794, 0.9132, 0.08623, 0.881, 0.05286, 0.8411, 0.03157, 0.8388, 0.03651, 0.8782, 0.05753, 0.84, 0.03109, 0.7968, 0.01798, 0.7955, 0.02328, 0.8381, 0.03622, 0.7956, 0.01774, 0.7506, 0.01331, 0.7504, 0.01877, 0.7947, 0.02314, 0.7494, 0.01331, 0.7044, 0.01774, 0.7053, 0.02314, 0.7496, 0.01877, 0.7032, 0.01798, 0.66, 0.03109, 0.6619, 0.03622, 0.7045, 0.02328, 0.6589, 0.03157, 0.619, 0.05286, 0.6218, 0.05753, 0.6612, 0.03651, 0.618, 0.05355, 0.5831, 0.0822, 0.5868, 0.08623, 0.6212, 0.05794, 0.5822, 0.08308, 0.5535, 0.118, 0.5579, 0.1212, 0.5862, 0.08676, 0.5529, 0.119, 0.5316, 0.1589, 0.5365, 0.1612, 0.5575, 0.1218, 0.5311, 0.16, 0.518, 0.2032, 0.5233, 0.2045, 0.5362, 0.1619, 0.5177, 0.2044, 0.5133, 0.2494, 0.5188, 0.2496, 0.5231, 0.2053, 0.5133, 0.2506, 0.5177, 0.2956, 0.5231, 0.2947, 0.5188, 0.2504, 0.518, 0.2968, 0.5311, 0.34, 0.5362, 0.3381, 0.5233, 0.2955, 0.5316, 0.3411, 0.5529, 0.381, 0.5575, 0.3782, 0.5365, 0.3388, 0.5535, 0.382, 0.5822, 0.4169, 0.5862, 0.4132, 0.5579, 0.3788, 0.5831, 0.4178, 0.618, 0.4465, 0.6212, 0.4421, 0.5868, 0.4138, 0.619, 0.4471, 0.6589, 0.4684, 0.6612, 0.4635, 0.6218, 0.4425, 0.66, 0.4689, 0.7032, 0.482, 0.7045, 0.4767, 0.6619, 0.4638, 0.0625, 0.5465, 0.0625, 0.5767, 0.03125, 0.5767, 0.03125, 0.5465, 0.7504, 0.4812, 0.7947, 0.4769, 0.7915, 0.4585, 0.75, 0.4626, 0.75, 0.4626, 0.7915, 0.4585, 0.8313, 0.4464, 0.8681, 0.4268, 0.9003, 0.4003, 0.9268, 0.3681, 0.9464, 0.3313, 0.9585, 0.2915, 0.9626, 0.25, 0.9585, 0.2085, 0.9464, 0.1687, 0.9268, 0.1319, 0.9003, 0.09969, 0.8681, 0.07325, 0.8313, 0.0536, 0.7915, 0.04151, 0.75, 0.03742, 0.7085, 0.04151, 0.6687, 0.0536, 0.6319, 0.07325, 0.5997, 0.09969, 0.5732, 0.1319, 0.5536, 0.1687, 0.5415, 0.2085, 0.5374, 0.25, 0.5415, 0.2915, 0.5536, 0.3313, 0.5732, 0.3681, 0.5997, 0.4003, 0.6319, 0.4268, 0.6687, 0.4464, 0.7085, 0.4585, 0.03125, 0.5767, 0.03125, 1.0, 0.0, 1.0, 0.0, 0.5767, 0.9688, 0.5767, 0.9688, 1.0, 0.9375, 1.0, 0.9375, 0.5767, 0.9375, 0.5767, 0.9375, 1.0, 0.9062, 1.0, 0.9062, 0.5767, 0.9062, 0.5767, 0.9062, 1.0, 0.875, 1.0, 0.875, 0.5767, 0.875, 0.5767, 0.875, 1.0, 0.8438, 1.0, 0.8438, 0.5767, 0.8438, 0.5767, 0.8438, 1.0, 0.8125, 1.0, 0.8125, 0.5767, 0.8125, 0.5767, 0.8125, 1.0, 0.7812, 1.0, 0.7812, 0.5767, 0.7812, 0.5767, 0.7812, 1.0, 0.75, 1.0, 0.75, 0.5767, 0.75, 0.5767, 0.75, 1.0, 0.7188, 1.0, 0.7188, 0.5767, 0.7188, 0.5767, 0.7188, 1.0, 0.6875, 1.0, 0.6875, 0.5767, 0.6875, 0.5767, 0.6875, 1.0, 0.6562, 1.0, 0.6562, 0.5767, 0.6562, 0.5767, 0.6562, 1.0, 0.625, 1.0, 0.625, 0.5767, 0.625, 0.5767, 0.625, 1.0, 0.5938, 1.0, 0.5937, 0.5767, 0.5937, 0.5767, 0.5938, 1.0, 0.5625, 1.0, 0.5625, 0.5767, 0.5625, 0.5767, 0.5625, 1.0, 0.5312, 1.0, 0.5312, 0.5767, 0.5312, 0.5767, 0.5312, 1.0, 0.5, 1.0, 0.5, 0.5767, 0.5, 0.5767, 0.5, 1.0, 0.4688, 1.0, 0.4688, 0.5767, 0.4688, 0.5767, 0.4688, 1.0, 0.4375, 1.0, 0.4375, 0.5767, 0.4375, 0.5767, 0.4375, 1.0, 0.4062, 1.0, 0.4062, 0.5767, 0.4062, 0.5767, 0.4062, 1.0, 0.375, 1.0, 0.375, 0.5767, 0.375, 0.5767, 0.375, 1.0, 0.3438, 1.0, 0.3438, 0.5767, 0.3438, 0.5767, 0.3438, 1.0, 0.3125, 1.0, 0.3125, 0.5767, 0.3125, 0.5767, 0.3125, 1.0, 0.2812, 1.0, 0.2812, 0.5767, 0.2812, 0.5767, 0.2812, 1.0, 0.25, 1.0, 0.25, 0.5767, 0.25, 0.5767, 0.25, 1.0, 0.2188, 1.0, 0.2188, 0.5767, 0.2188, 0.5767, 0.2188, 1.0, 0.1875, 1.0, 0.1875, 0.5767, 0.1875, 0.5767, 0.1875, 1.0, 0.1562, 1.0, 0.1562, 0.5767, 0.1562, 0.5767, 0.1562, 1.0, 0.125, 1.0, 0.125, 0.5767, 0.125, 0.5767, 0.125, 1.0, 0.09375, 1.0, 0.09375, 0.5767, 0.09375, 0.5767, 0.09375, 1.0, 0.0625, 1.0, 0.0625, 0.5767, 0.0625, 0.5767, 0.0625, 1.0, 0.03125, 1.0, 0.03125, 0.5767, 0.7506, 0.4867, 0.7956, 0.4823, 0.7947, 0.4769, 0.7504, 0.4812, 0.7053, 0.4769, 0.7496, 0.4812, 0.75, 0.4626, 0.7085, 0.4585, 0.7509, 0.4899, 0.7959, 0.4855, 0.7956, 0.4823, 0.7506, 0.4867, 0.7977, 0.4851, 0.841, 0.472, 0.84, 0.4689, 0.7968, 0.482, 0.8427, 0.4713, 0.8825, 0.45, 0.881, 0.4471, 0.8411, 0.4684, 0.884, 0.449, 0.919, 0.4203, 0.9169, 0.4178, 0.882, 0.4465, 0.9203, 0.419, 0.949, 0.384, 0.9465, 0.382, 0.9178, 0.4169, 0.95, 0.3825, 0.9713, 0.3427, 0.9684, 0.3411, 0.9471, 0.381, 0.972, 0.341, 0.9851, 0.2977, 0.982, 0.2968, 0.9689, 0.34, 0.9855, 0.2959, 0.9899, 0.2509, 0.9867, 0.2506, 0.9823, 0.2956, 0.9899, 0.2491, 0.9855, 0.2041, 0.9823, 0.2044, 0.9867, 0.2494, 0.9851, 0.2023, 0.972, 0.159, 0.9689, 0.16, 0.982, 0.2032, 0.9713, 0.1573, 0.95, 0.1175, 0.9471, 0.119, 0.9684, 0.1589, 0.949, 0.116, 0.9203, 0.08101, 0.9178, 0.08308, 0.9465, 0.118, 0.919, 0.07971, 0.884, 0.05103, 0.882, 0.05355, 0.9169, 0.0822, 0.8825, 0.05001, 0.8427, 0.0287, 0.8411, 0.03157, 0.881, 0.05286, 0.841, 0.028, 0.7977, 0.01488, 0.7968, 0.01798, 0.84, 0.03109, 0.7959, 0.01452, 0.7509, 0.01009, 0.7506, 0.01331, 0.7956, 0.01774, 0.7491, 0.01009, 0.7041, 0.01452, 0.7044, 0.01774, 0.7494, 0.01331, 0.7023, 0.01488, 0.659, 0.028, 0.66, 0.03109, 0.7032, 0.01798, 0.6573, 0.0287, 0.6175, 0.05001, 0.619, 0.05286, 0.6589, 0.03157, 0.616, 0.05103, 0.581, 0.07971, 0.5831, 0.0822, 0.618, 0.05355, 0.5797, 0.08101, 0.551, 0.116, 0.5535, 0.118, 0.5822, 0.08308, 0.55, 0.1175, 0.5287, 0.1573, 0.5316, 0.1589, 0.5529, 0.119, 0.528, 0.159, 0.5149, 0.2023, 0.518, 0.2032, 0.5311, 0.16, 0.5145, 0.2041, 0.5101, 0.2491, 0.5133, 0.2494, 0.5177, 0.2044, 0.5101, 0.2509, 0.5145, 0.2959, 0.5177, 0.2956, 0.5133, 0.2506, 0.5149, 0.2977, 0.528, 0.341, 0.5311, 0.34, 0.518, 0.2968, 0.5287, 0.3427, 0.55, 0.3825, 0.5529, 0.381, 0.5316, 0.3411, 0.551, 0.384, 0.5797, 0.419, 0.5822, 0.4169, 0.5535, 0.382, 0.581, 0.4203, 0.616, 0.449, 0.618, 0.4465, 0.5831, 0.4178, 0.6175, 0.45, 0.6573, 0.4713, 0.6589, 0.4684, 0.619, 0.4471, 0.659, 0.472, 0.7023, 0.4851, 0.7032, 0.482, 0.66, 0.4689, 0.7041, 0.4855, 0.7491, 0.4899, 0.7494, 0.4867, 0.7044, 0.4823, 0.7044, 0.4823, 0.7494, 0.4867, 0.7496, 0.4812, 0.7053, 0.4769, 0.09375, 0.5465, 0.09375, 0.5767, 0.0625, 0.5767, 0.0625, 0.5465, 0.125, 0.5465, 0.125, 0.5767, 0.09375, 0.5767, 0.09375, 0.5465, 0.1562, 0.5465, 0.1562, 0.5767, 0.125, 0.5767, 0.125, 0.5465, 0.1875, 0.5465, 0.1875, 0.5767, 0.1562, 0.5767, 0.1562, 0.5465, 0.2188, 0.5465, 0.2188, 0.5767, 0.1875, 0.5767, 0.1875, 0.5465, 0.25, 0.5465, 0.25, 0.5767, 0.2188, 0.5767, 0.2188, 0.5465, 0.2812, 0.5465, 0.2812, 0.5767, 0.25, 0.5767, 0.25, 0.5465, 0.3125, 0.5465, 0.3125, 0.5767, 0.2812, 0.5767, 0.2812, 0.5465, 0.3438, 0.5465, 0.3438, 0.5767, 0.3125, 0.5767, 0.3125, 0.5465, 0.375, 0.5465, 0.375, 0.5767, 0.3438, 0.5767, 0.3438, 0.5465, 0.4062, 0.5465, 0.4062, 0.5767, 0.375, 0.5767, 0.375, 0.5465, 0.4375, 0.5465, 0.4375, 0.5767, 0.4062, 0.5767, 0.4062, 0.5465, 0.4688, 0.5465, 0.4688, 0.5767, 0.4375, 0.5767, 0.4375, 0.5465, 0.5, 0.5465, 0.5, 0.5767, 0.4688, 0.5767, 0.4688, 0.5465, 0.5312, 0.5465, 0.5312, 0.5767, 0.5, 0.5767, 0.5, 0.5465, 0.5625, 0.5465, 0.5625, 0.5767, 0.5312, 0.5767, 0.5312, 0.5465, 0.5938, 0.5465, 0.5937, 0.5767, 0.5625, 0.5767, 0.5625, 0.5465, 0.625, 0.5465, 0.625, 0.5767, 0.5937, 0.5767, 0.5938, 0.5465, 0.6562, 0.5465, 0.6562, 0.5767, 0.625, 0.5767, 0.625, 0.5465, 0.6875, 0.5465, 0.6875, 0.5767, 0.6562, 0.5767, 0.6562, 0.5465, 0.7188, 0.5465, 0.7188, 0.5767, 0.6875, 0.5767, 0.6875, 0.5465, 0.75, 0.5465, 0.75, 0.5767, 0.7188, 0.5767, 0.7188, 0.5465, 0.7812, 0.5465, 0.7812, 0.5767, 0.75, 0.5767, 0.75, 0.5465, 0.8125, 0.5465, 0.8125, 0.5767, 0.7812, 0.5767, 0.7812, 0.5465, 0.8438, 0.5465, 0.8438, 0.5767, 0.8125, 0.5767, 0.8125, 0.5465, 0.875, 0.5465, 0.875, 0.5767, 0.8438, 0.5767, 0.8438, 0.5465, 0.9062, 0.5465, 0.9062, 0.5767, 0.875, 0.5767, 0.875, 0.5465, 0.9375, 0.5465, 0.9375, 0.5767, 0.9062, 0.5767, 0.9062, 0.5465, 0.9688, 0.5465, 0.9688, 0.5767, 0.9375, 0.5767, 0.9375, 0.5465, 0.03125, 0.5465, 0.03125, 0.5767, 0.0, 0.5767, 0.0, 0.5465, 1.0, 0.5465, 1.0, 0.5767, 0.9688, 0.5767, 0.9688, 0.5465, 0.5938, 1.0, 0.625, 1.0, 0.625, 1.0, 0.5938, 1.0, 0.0, 0.0, 0.0, 0.0, 0.0, 0.0, 0.0, 0.0, 0.0, 0.0, 0.0, 0.0, 0.0, 0.0, 0.0, 0.0, 0.0, 0.0, 0.0, 0.0, 0.0, 0.0, 0.0, 0.0, 0.5625, 1.0, 0.5937, 1.0, 0.5938, 1.0, 0.5625, 1.0, 0.0, 0.0, 0.0, 0.0, 0.0, 0.0, 0.0, 0.0, 0.0, 0.0, 0.0, 0.0, 0.0, 0.0, 0.0, 0.0, 0.5312, 1.0, 0.5625, 1.0, 0.5625, 1.0, 0.5312, 1.0, 0.0, 0.0, 0.0, 0.0, 0.0, 0.0, 0.0, 0.0, 0.0, 0.0, 0.0, 0.0, 0.0, 0.0, 0.0, 0.0, 0.5, 1.0, 0.5312, 1.0, 0.5312, 1.0, 0.5, 1.0, 0.0, 0.0, 0.0, 0.0, 0.0, 0.0, 0.0, 0.0, 0.0, 0.0, 0.0, 0.0, 0.0, 0.0, 0.0, 0.0, 0.4688, 1.0, 0.5, 1.0, 0.5, 1.0, 0.4688, 1.0, 0.0, 0.0, 0.0, 0.0, 0.0, 0.0, 0.0, 0.0, 0.4375, 1.0, 0.4687, 1.0, 0.4688, 1.0, 0.4375, 1.0, 0.0, 0.0, 0.0, 0.0, 0.0, 0.0, 0.0, 0.0, 0.0, 0.0, 0.0, 0.0, 0.0, 0.0, 0.0, 0.0, 0.4062, 1.0, 0.4375, 1.0, 0.4375, 1.0, 0.4062, 1.0, 0.0, 0.0, 0.0, 0.0, 0.0, 0.0, 0.0, 0.0, 0.375, 1.0, 0.4062, 1.0, 0.4062, 1.0, 0.375, 1.0, 0.0, 0.0, 0.0, 0.0, 0.0, 0.0, 0.0, 0.0, 0.3438, 1.0, 0.375, 1.0, 0.375, 1.0, 0.3438, 1.0, 0.0, 0.0, 0.0, 0.0, 0.0, 0.0, 0.0, 0.0, 0.3125, 1.0, 0.3438, 1.0, 0.3438, 1.0, 0.3125, 1.0, 0.0, 0.0, 0.0, 0.0, 0.0, 0.0, 0.0, 0.0, 0.2812, 1.0, 0.3125, 1.0, 0.3125, 1.0, 0.2812, 1.0, 0.0, 0.0, 0.0, 0.0, 0.0, 0.0, 0.0, 0.0, 0.25, 1.0, 0.2812, 1.0, 0.2812, 1.0, 0.25, 1.0, 0.0, 0.0, 0.0, 0.0, 0.0, 0.0, 0.0, 0.0, 0.2188, 1.0, 0.25, 1.0, 0.25, 1.0, 0.2188, 1.0, 0.0, 0.0, 0.0, 0.0, 0.0, 0.0, 0.0, 0.0, 0.1875, 1.0, 0.2188, 1.0, 0.2188, 1.0, 0.1875, 1.0, 0.0, 0.0, 0.0, 0.0, 0.0, 0.0, 0.0, 0.0, 0.1562, 1.0, 0.1875, 1.0, 0.1875, 1.0, 0.1562, 1.0, 0.0, 0.0, 0.0, 0.0, 0.0, 0.0, 0.0, 0.0, 0.125, 1.0, 0.1562, 1.0, 0.1562, 1.0, 0.125, 1.0, 0.9375, 1.0, 0.9687, 1.0, 0.9688, 1.0, 0.9375, 1.0, 0.0, 0.0, 0.0, 0.0, 0.0, 0.0, 0.0, 0.0, 0.09375, 1.0, 0.125, 1.0, 0.125, 1.0, 0.09375, 1.0, 0.9688, 1.0, 1.0, 1.0, 1.0, 1.0, 0.9687, 1.0, 0.0, 0.0, 0.0, 0.0, 0.0, 0.0, 0.0, 0.0, 0.0625, 1.0, 0.09375, 1.0, 0.09375, 1.0, 0.0625, 1.0, 0.875, 1.0, 0.9062, 1.0, 0.9062, 1.0, 0.875, 1.0, 0.0, 0.0, 0.0, 0.0, 0.0, 0.0, 0.0, 0.0, 0.03125, 1.0, 0.0625, 1.0, 0.0625, 1.0, 0.03125, 1.0, 0.8438, 1.0, 0.875, 1.0, 0.875, 1.0, 0.8438, 1.0, 0.0, 0.0, 0.0, 0.0, 0.0, 0.0, 0.0, 0.0, 0.8125, 1.0, 0.8438, 1.0, 0.8438, 1.0, 0.8125, 1.0, 0.0, 0.0, 0.0, 0.0, 0.0, 0.0, 0.0, 0.0, 0.9062, 1.0, 0.9375, 1.0, 0.9375, 1.0, 0.9062, 1.0, 0.7812, 1.0, 0.8125, 1.0, 0.8125, 1.0, 0.7812, 1.0, 0.0, 0.0, 0.0, 0.0, 0.0, 0.0, 0.0, 0.0, 0.75, 1.0, 0.7812, 1.0, 0.7812, 1.0, 0.75, 1.0, 0.0, 0.0, 0.0, 0.0, 0.0, 0.0, 0.0, 0.0, 0.7188, 1.0, 0.75, 1.0, 0.75, 1.0, 0.7188, 1.0, 0.0, 0.0, 0.0, 0.0, 0.0, 0.0, 0.0, 0.0, 0.6875, 1.0, 0.7188, 1.0, 0.7188, 1.0, 0.6875, 1.0, 0.0, 0.0, 0.0, 0.0, 0.0, 0.0, 0.0, 0.0, 0.6562, 1.0, 0.6875, 1.0, 0.6875, 1.0, 0.6562, 1.0, 0.0, 0.0, 0.0, 0.0, 0.0, 0.0, 0.0, 0.0, 0.625, 1.0, 0.6562, 1.0, 0.6562, 1.0, 0.625, 1.0, 0.0, 0.0, 0.0, 0.0, 0.0, 0.0, 0.0, 0.0, 0.3125, 1.0, 0.3438, 1.0, 0.3438, 1.0, 0.3125, 1.0, 0.0, 0.0, 0.0, 0.0, 0.0, 0.0, 0.0, 0.0, 0.2812, 1.0, 0.3125, 1.0, 0.3125, 1.0, 0.2812, 1.0, 0.0, 0.0, 0.0, 0.0, 0.0, 0.0, 0.0, 0.0, 0.25, 1.0, 0.2812, 1.0, 0.2812, 1.0, 0.25, 1.0, 0.0, 0.0, 0.0, 0.0, 0.0, 0.0, 0.0, 0.0, 0.2188, 1.0, 0.25, 1.0, 0.25, 1.0, 0.2188, 1.0, 0.0, 0.0, 0.0, 0.0, 0.0, 0.0, 0.0, 0.0, 0.1875, 1.0, 0.2188, 1.0, 0.2188, 1.0, 0.1875, 1.0, 0.0, 0.0, 0.0, 0.0, 0.0, 0.0, 0.0, 0.0, 0.1562, 1.0, 0.1875, 1.0, 0.1875, 1.0, 0.1562, 1.0, 0.0, 0.0, 0.0, 0.0, 0.0, 0.0, 0.0, 0.0, 0.125, 1.0, 0.1562, 1.0, 0.1562, 1.0, 0.125, 1.0, 0.9375, 1.0, 0.9688, 1.0, 0.9688, 1.0, 0.9375, 1.0, 0.0, 0.0, 0.0, 0.0, 0.0, 0.0, 0.0, 0.0, 0.09375, 1.0, 0.125, 1.0, 0.125, 1.0, 0.09375, 1.0, 0.9375, 1.0, 0.9688, 1.0, 0.9688, 1.0, 0.9375, 1.0, 0.0, 0.0, 0.0, 0.0, 0.0, 0.0, 0.0, 0.0, 0.0625, 1.0, 0.09375, 1.0, 0.09375, 1.0, 0.0625, 1.0, 0.875, 1.0, 0.9062, 1.0, 0.9062, 1.0, 0.875, 1.0, 0.0, 0.0, 0.0, 0.0, 0.0, 0.0, 0.0, 0.0, 0.03125, 1.0, 0.0625, 1.0, 0.0625, 1.0, 0.03125, 1.0, 0.8438, 1.0, 0.875, 1.0, 0.875, 1.0, 0.8438, 1.0, 0.0, 0.0, 0.0, 0.0, 0.0, 0.0, 0.0, 0.0, 0.0, 0.0, 0.0, 0.0, 0.0, 0.0, 0.0, 0.0, 0.8125, 1.0, 0.8438, 1.0, 0.8438, 1.0, 0.8125, 1.0, 0.0, 0.0, 0.0, 0.0, 0.0, 0.0, 0.0, 0.0, 0.9062, 1.0, 0.9375, 1.0, 0.9375, 1.0, 0.9062, 1.0, 0.7812, 1.0, 0.8125, 1.0, 0.8125, 1.0, 0.7812, 1.0, 0.0, 0.0, 0.0, 0.0, 0.0, 0.0, 0.0, 0.0, 0.0, 0.0, 0.0, 0.0, 0.0, 0.0, 0.0, 0.0, 0.75, 1.0, 0.7813, 1.0, 0.7812, 1.0, 0.75, 1.0, 0.0, 0.0, 0.0, 0.0, 0.0, 0.0, 0.0, 0.0, 0.0, 0.0, 0.0, 0.0, 0.0, 0.0, 0.0, 0.0, 0.7188, 1.0, 0.75, 1.0, 0.75, 1.0, 0.7188, 1.0, 0.0, 0.0, 0.0, 0.0, 0.0, 0.0, 0.0, 0.0, 0.0, 0.0, 0.0, 0.0, 0.0, 0.0, 0.0, 0.0, 0.6875, 1.0, 0.7188, 1.0, 0.7188, 1.0, 0.6875, 1.0, 0.0, 0.0, 0.0, 0.0, 0.0, 0.0, 0.0, 0.0, 0.6562, 1.0, 0.6875, 1.0, 0.6875, 1.0, 0.6562, 1.0, 0.0, 0.0, 0.0, 0.0, 0.0, 0.0, 0.0, 0.0, 0.0, 0.0, 0.0, 0.0, 0.0, 0.0, 0.0, 0.0, 0.625, 1.0, 0.6562, 1.0, 0.6562, 1.0, 0.625, 1.0, 0.0, 0.0, 0.0, 0.0, 0.0, 0.0, 0.0, 0.0, 0.0, 0.0, 0.0, 0.0, 0.0, 0.0, 0.0, 0.0, 0.5938, 1.0, 0.625, 1.0, 0.625, 1.0, 0.5938, 1.0, 0.0, 0.0, 0.0, 0.0, 0.0, 0.0, 0.0, 0.0, 0.5625, 1.0, 0.5938, 1.0, 0.5938, 1.0, 0.5625, 1.0, 0.0, 0.0, 0.0, 0.0, 0.0, 0.0, 0.0, 0.0, 0.5312, 1.0, 0.5625, 1.0, 0.5625, 1.0, 0.5312, 1.0, 0.0, 0.0, 0.0, 0.0, 0.0, 0.0, 0.0, 0.0, 0.5, 1.0, 0.5312, 1.0, 0.5312, 1.0, 0.5, 1.0, 0.0, 0.0, 0.0, 0.0, 0.0, 0.0, 0.0, 0.0, 0.4688, 1.0, 0.5, 1.0, 0.5, 1.0, 0.4688, 1.0, 0.0, 0.0, 0.0, 0.0, 0.0, 0.0, 0.0, 0.0, 0.4375, 1.0, 0.4688, 1.0, 0.4688, 1.0, 0.4375, 1.0, 0.0, 0.0, 0.0, 0.0, 0.0, 0.0, 0.0, 0.0, 0.4062, 1.0, 0.4375, 1.0, 0.4375, 1.0, 0.4062, 1.0, 0.0, 0.0, 0.0, 0.0, 0.0, 0.0, 0.0, 0.0, 0.375, 1.0, 0.4062, 1.0, 0.4062, 1.0, 0.375, 1.0, 0.0, 0.0, 0.0, 0.0, 0.0, 0.0, 0.0, 0.0, 0.3438, 1.0, 0.375, 1.0, 0.375, 1.0, 0.3438, 1.0, 0.9688, 1.0, 0.0, 1.0, 0.03125, 1.0, 0.0625, 1.0, 0.09375, 1.0, 0.125, 1.0, 0.1562, 1.0, 0.1875, 1.0, 0.2188, 1.0, 0.25, 1.0, 0.2812, 1.0, 0.3125, 1.0, 0.3438, 1.0, 0.375, 1.0, 0.4062, 1.0, 0.4375, 1.0, 0.4688, 1.0, 0.5, 1.0, 0.5312, 1.0, 0.5625, 1.0, 0.5938, 1.0, 0.625, 1.0, 0.6562, 1.0, 0.6875, 1.0, 0.7188, 1.0, 0.75, 1.0, 0.7812, 1.0, 0.8125, 1.0, 0.8438, 1.0, 0.875, 1.0, 0.9062, 1.0, 0.9375, 1.0, 0.0, 0.0, 0.0, 0.0, 0.0, 0.0, 0.0, 0.0, 0.6562, 1.0, 0.6875, 1.0, 0.6875, 1.0, 0.6562, 1.0, 0.0, 0.0, 0.0, 0.0, 0.0, 0.0, 0.0, 0.0, 0.0, 0.0, 0.0, 0.0, 0.0, 0.0, 0.0, 0.0, 0.625, 1.0, 0.6562, 1.0, 0.6562, 1.0, 0.625, 1.0, 0.0, 0.0, 0.0, 0.0, 0.0, 0.0, 0.0, 0.0, 0.5938, 1.0, 0.625, 1.0, 0.625, 1.0, 0.5938, 1.0, 0.0, 0.0, 0.0, 0.0, 0.0, 0.0, 0.0, 0.0, 0.5625, 1.0, 0.5938, 1.0, 0.5938, 1.0, 0.5625, 1.0, 0.0, 0.0, 0.0, 0.0, 0.0, 0.0, 0.0, 0.0, 0.5312, 1.0, 0.5625, 1.0, 0.5625, 1.0, 0.5312, 1.0, 0.0, 0.0, 0.0, 0.0, 0.0, 0.0, 0.0, 0.0, 0.5, 1.0, 0.5312, 1.0, 0.5312, 1.0, 0.5, 1.0, 0.0, 0.0, 0.0, 0.0, 0.0, 0.0, 0.0, 0.0, 0.4688, 1.0, 0.5, 1.0, 0.5, 1.0, 0.4688, 1.0, 0.0, 0.0, 0.0, 0.0, 0.0, 0.0, 0.0, 0.0, 0.4375, 1.0, 0.4688, 1.0, 0.4688, 1.0, 0.4375, 1.0, 0.0, 0.0, 0.0, 0.0, 0.0, 0.0, 0.0, 0.0, 0.4062, 1.0, 0.4375, 1.0, 0.4375, 1.0, 0.4062, 1.0, 0.0, 0.0, 0.0, 0.0, 0.0, 0.0, 0.0, 0.0, 0.375, 1.0, 0.4062, 1.0, 0.4062, 1.0, 0.375, 1.0, 0.0, 0.0, 0.0, 0.0, 0.0, 0.0, 0.0, 0.0, 0.3438, 1.0, 0.375, 1.0, 0.375, 1.0, 0.3438, 1.0, 0.0, 0.0, 0.0, 0.0, 0.0, 0.0, 0.0, 0.0, 0.3125, 1.0, 0.3438, 1.0, 0.3438, 1.0, 0.3125, 1.0, 0.0, 0.0, 0.0, 0.0, 0.0, 0.0, 0.0, 0.0, 0.2812, 1.0, 0.3125, 1.0, 0.3125, 1.0, 0.2812, 1.0, 0.0, 0.0, 0.0, 0.0, 0.0, 0.0, 0.0, 0.0, 0.25, 1.0, 0.2812, 1.0, 0.2812, 1.0, 0.25, 1.0, 0.0, 0.0, 0.0, 0.0, 0.0, 0.0, 0.0, 0.0, 0.2188, 1.0, 0.25, 1.0, 0.25, 1.0, 0.2188, 1.0, 0.0, 0.0, 0.0, 0.0, 0.0, 0.0, 0.0, 0.0, 0.1875, 1.0, 0.2188, 1.0, 0.2188, 1.0, 0.1875, 1.0, 0.0, 0.0, 0.0, 0.0, 0.0, 0.0, 0.0, 0.0, 0.1562, 1.0, 0.1875, 1.0, 0.1875, 1.0, 0.1562, 1.0, 0.0, 1.0, 0.03125, 1.0, 0.03125, 1.0, 0.0, 1.0, 0.0, 0.0, 0.0, 0.0, 0.0, 0.0, 0.0, 0.0, 0.125, 1.0, 0.1562, 1.0, 0.1562, 1.0, 0.125, 1.0, 0.0, 1.0, 0.03125, 1.0, 0.03125, 1.0, 0.0, 1.0, 0.0, 0.0, 0.0, 0.0, 0.0, 0.0, 0.0, 0.0, 0.09375, 1.0, 0.125, 1.0, 0.125, 1.0, 0.09375, 1.0, 0.9062, 1.0, 0.9375, 1.0, 0.9375, 1.0, 0.9062, 1.0, 0.0, 0.0, 0.0, 0.0, 0.0, 0.0, 0.0, 0.0, 0.0625, 1.0, 0.09375, 1.0, 0.09375, 1.0, 0.0625, 1.0, 0.875, 1.0, 0.9062, 1.0, 0.9062, 1.0, 0.875, 1.0, 0.0, 0.0, 0.0, 0.0, 0.0, 0.0, 0.0, 0.0, 0.03125, 1.0, 0.0625, 1.0, 0.0625, 1.0, 0.03125, 1.0, 0.8438, 1.0, 0.875, 1.0, 0.875, 1.0, 0.8438, 1.0, 0.0, 0.0, 0.0, 0.0, 0.0, 0.0, 0.0, 0.0, 0.0, 1.0, 0.03125, 1.0, 0.03125, 1.0, 0.0, 1.0, 0.8125, 1.0, 0.8438, 1.0, 0.8438, 1.0, 0.8125, 1.0, 0.0, 0.0, 0.0, 0.0, 0.0, 0.0, 0.0, 0.0, 0.0, 0.0, 0.0, 0.0, 0.0, 0.0, 0.0, 0.0, 0.7812, 1.0, 0.8125, 1.0, 0.8125, 1.0, 0.7812, 1.0, 0.0, 0.0, 0.0, 0.0, 0.0, 0.0, 0.0, 0.0, 0.0, 0.0, 0.0, 0.0, 0.0, 0.0, 0.0, 0.0, 0.75, 1.0, 0.7812, 1.0, 0.7812, 1.0, 0.75, 1.0, 0.0, 0.0, 0.0, 0.0, 0.0, 0.0, 0.0, 0.0, 0.0, 0.0, 0.0, 0.0, 0.0, 0.0, 0.0, 0.0, 0.7188, 1.0, 0.75, 1.0, 0.75, 1.0, 0.7188, 1.0, 0.0, 0.0, 0.0, 0.0, 0.0, 0.0, 0.0, 0.0, 0.0, 0.0, 0.0, 0.0, 0.0, 0.0, 0.0, 0.0, 0.6875, 1.0, 0.7188, 1.0, 0.7188, 1.0, 0.6875, 1.0, 0.9688, 1.0, 1.0, 1.0, 1.0, 1.0, 0.9688, 1.0, 0.9375, 1.0, 0.9688, 1.0, 0.9688, 1.0, 0.9375, 1.0, 0.9062, 1.0, 0.9375, 1.0, 0.9375, 1.0, 0.9062, 1.0, 0.875, 1.0, 0.9062, 1.0, 0.9062, 1.0, 0.875, 1.0, 0.8438, 1.0, 0.875, 1.0, 0.875, 1.0, 0.8438, 1.0, 0.8125, 1.0, 0.8438, 1.0, 0.8438, 1.0, 0.8125, 1.0, 0.7812, 1.0, 0.8125, 1.0, 0.8125, 1.0, 0.7812, 1.0, 0.75, 1.0, 0.7812, 1.0, 0.7813, 1.0, 0.75, 1.0, 0.7188, 1.0, 0.75, 1.0, 0.75, 1.0, 0.7188, 1.0, 0.6875, 1.0, 0.7188, 1.0, 0.7188, 1.0, 0.6875, 1.0, 0.6562, 1.0, 0.6875, 1.0, 0.6875, 1.0, 0.6562, 1.0, 0.625, 1.0, 0.6562, 1.0, 0.6562, 1.0, 0.625, 1.0, 0.5938, 1.0, 0.625, 1.0, 0.625, 1.0, 0.5938, 1.0, 0.5625, 1.0, 0.5938, 1.0, 0.5938, 1.0, 0.5625, 1.0, 0.5312, 1.0, 0.5625, 1.0, 0.5625, 1.0, 0.5312, 1.0, 0.5, 1.0, 0.5312, 1.0, 0.5312, 1.0, 0.5, 1.0, 0.4688, 1.0, 0.5, 1.0, 0.5, 1.0, 0.4688, 1.0, 0.4375, 1.0, 0.4688, 1.0, 0.4688, 1.0, 0.4375, 1.0, 0.4062, 1.0, 0.4375, 1.0, 0.4375, 1.0, 0.4062, 1.0, 0.375, 1.0, 0.4062, 1.0, 0.4062, 1.0, 0.375, 1.0, 0.3438, 1.0, 0.375, 1.0, 0.375, 1.0, 0.3438, 1.0, 0.3125, 1.0, 0.3438, 1.0, 0.3438, 1.0, 0.3125, 1.0, 0.2812, 1.0, 0.3125, 1.0, 0.3125, 1.0, 0.2812, 1.0, 0.25, 1.0, 0.2812, 1.0, 0.2812, 1.0, 0.25, 1.0, 0.2188, 1.0, 0.25, 1.0, 0.25, 1.0, 0.2188, 1.0, 0.1875, 1.0, 0.2188, 1.0, 0.2188, 1.0, 0.1875, 1.0, 0.1562, 1.0, 0.1875, 1.0, 0.1875, 1.0, 0.1562, 1.0, 0.125, 1.0, 0.1562, 1.0, 0.1562, 1.0, 0.125, 1.0, 0.09375, 1.0, 0.125, 1.0, 0.125, 1.0, 0.09375, 1.0, 0.0625, 1.0, 0.09375, 1.0, 0.09375, 1.0, 0.0625, 1.0, 0.03125, 1.0, 0.0625, 1.0, 0.0625, 1.0, 0.03125, 1.0, 0.0, 1.0, 0.03125, 1.0, 0.03125, 1.0, 0.0, 1.0, 0.0, 0.0, 0.0, 0.0, 0.0, 0.0, 0.0, 0.0, 0.0, 0.0, 0.0, 0.0, 0.0, 0.0, 0.0, 0.0, 0.0, 0.0, 0.0, 0.0, 0.0, 0.0, 0.0, 0.0, 0.0, 0.0, 0.0, 0.0, 0.0, 0.0, 0.0, 0.0, 0.0, 0.0, 0.0, 0.0, 0.0, 0.0, 0.0, 0.0, 0.0, 0.0, 0.0, 0.0, 0.0, 0.0, 0.0, 0.0, 0.0, 0.0, 0.0, 0.0, 0.0, 0.0, 0.0, 0.0, 0.0, 0.0, 0.0, 0.0, 0.0, 0.0, 0.0, 0.0, 0.0, 0.0, 0.0, 0.0, 0.0, 0.0, 0.0, 0.0, 0.0, 0.0, 0.0, 0.0, 0.0, 0.0, 0.0, 0.0, 0.0, 0.0, 0.0, 0.0, 0.0, 0.0, 0.0, 0.0, 0.0, 0.0, 0.0, 0.0, 0.0, 0.0, 0.0, 0.0, 0.0, 0.0, 0.0, 0.0, 0.0, 0.0, 0.0, 0.0, 0.0, 0.0, 0.0, 0.0, 0.0, 0.0, 0.0, 0.0, 0.0, 0.0, 0.0, 0.0, 0.0, 0.0, 0.0, 0.0, 0.0, 0.0, 0.0, 0.0, 0.0, 0.0, 0.0, 0.0, 0.0, 0.0, 0.0, 0.0, 0.0, 0.0, 0.0, 0.0, 0.0, 0.0, 0.0, 0.0, 0.0, 0.0, 0.0, 0.0, 0.0, 0.0, 0.0, 0.0, 0.0, 0.0, 0.0, 0.0, 0.0, 0.0, 0.0, 0.0, 0.0, 0.0, 0.0, 0.0, 0.0, 0.0, 0.0, 0.0, 0.0, 0.0, 0.0, 0.0, 0.0, 0.0, 0.0, 0.0, 0.0, 0.0, 0.0, 0.0, 0.0, 0.0, 0.0, 0.0, 0.0, 0.0, 0.0, 0.0, 0.0, 0.0, 0.0, 0.0, 0.0, 0.0, 0.0, 0.0, 0.0, 0.0, 0.0, 0.0, 0.0, 0.0, 0.0, 0.0, 0.0, 0.0, 0.0, 0.0, 0.0, 0.0, 0.0, 0.0, 0.0, 0.0, 0.0, 0.0, 0.0, 0.0, 0.0, 0.0, 0.0, 0.0, 0.0, 0.0, 0.0, 0.0, 0.0, 0.0, 0.0, 0.0, 0.0, 0.0, 0.0, 0.0, 0.0, 0.0, 0.0, 0.0, 0.0, 0.0, 0.0, 0.0, 0.0, 0.0, 0.0, 0.0, 0.0, 0.0, 0.0, 0.0, 0.0, 0.0, 0.0, 0.0, 0.0, 0.0, 0.0, 0.0, 0.0, 0.0, 0.9688, 1.0, 1.0, 1.0, 1.0, 1.0, 0.9688, 1.0, 0.0, 0.0, 0.0, 0.0, 0.0, 0.0, 0.0, 0.0, 0.0, 0.0, 0.0, 0.0, 0.0, 0.0, 0.0, 0.0, 0.0, 0.0, 0.0, 0.0, 0.0, 0.0, 0.0, 0.0, 0.0, 0.0, 0.0, 0.0, 0.0, 0.0, 0.0, 0.0, 0.0, 0.0, 0.0, 0.0, 0.0, 0.0, 0.0, 0.0, 0.0, 0.0, 0.0, 0.0, 0.0, 0.0, 0.0, 0.0, 0.0, 0.0, 0.0, 0.0, 0.0, 0.0, 0.0, 0.0, 0.0, 0.0, 0.0, 0.0, 0.0, 0.0, 0.0, 0.0, 0.0, 0.0, 0.0, 0.0, 0.0, 0.0, 0.0, 0.0, 0.0, 0.0, 0.0, 0.0, 0.0, 0.0, 0.0, 0.0, 0.0, 0.0, 0.0, 0.0, 0.0, 0.0, 0.0, 0.0, 0.0, 0.0, 0.0, 0.0, 0.0, 0.0, 0.0, 0.0, 0.0, 0.0, 0.0, 0.0, 0.0, 0.0, 0.0, 0.0, 0.0, 0.0, 0.0, 0.0, 0.0, 0.0, 0.0, 0.0, 0.0, 0.0, 0.0, 0.0, 0.0, 0.0, 0.0, 0.0, 0.0, 0.0, 0.0, 0.0, 0.0, 0.0, 0.0, 0.0, 0.0, 0.0, 0.0, 0.0, 0.0, 0.0, 0.0, 0.0, 0.0, 0.0, 0.0, 0.0, 0.0, 0.0, 0.0, 0.0, 0.0, 0.0, 0.0, 0.0, 0.0, 0.0, 0.0, 0.0, 0.0, 0.0, 0.0, 0.0, 0.0, 0.0, 0.0, 0.0, 0.0, 0.0, 0.0, 0.0, 0.0, 0.0, 0.0, 0.0, 0.0, 0.0, 0.0, 0.0, 0.0, 0.0, 0.0, 0.0, 0.0, 0.0, 0.0, 0.0, 0.0, 0.0, 0.0, 0.0, 0.0, 0.0, 0.0, 0.0, 0.0, 0.0, 0.0, 0.0, 0.0, 0.0, 0.0, 0.0, 0.0, 0.0, 0.0, 0.0, 0.0, 0.0, 0.0, 0.0, 0.0, 0.0, 0.0, 0.0, 0.0, 0.0, 0.0, 0.0, 0.0, 0.0, 0.0, 0.0, 0.0, 0.0, 0.0, 0.0, 0.0, 0.0, 0.0, 0.0, 0.0, 0.0, 0.0, 0.0, 0.0, 0.0, 0.0, 0.0, 0.0, 0.0, 0.0, 0.0, 0.0, 0.0, 0.0, 0.0, 0.0, 0.0, 0.0, 0.0, 0.0, 0.0, 0.0, 0.0, 0.0, 0.0, 0.0, 0.0, 0.0, 0.0, 0.0, 0.0, 0.0, 0.0, 0.0, 0.0, 0.0, 0.0, 0.0, 0.0, 0.9687, 1.0, 1.0, 1.0, 1.0, 1.0, 0.9688, 1.0, 0.9375, 1.0, 0.9688, 1.0, 0.9687, 1.0, 0.9375, 1.0, 0.9062, 1.0, 0.9375, 1.0, 0.9375, 1.0, 0.9062, 1.0, 0.875, 1.0, 0.9062, 1.0, 0.9062, 1.0, 0.875, 1.0, 0.8438, 1.0, 0.875, 1.0, 0.875, 1.0, 0.8438, 1.0, 0.8125, 1.0, 0.8438, 1.0, 0.8438, 1.0, 0.8125, 1.0, 0.7812, 1.0, 0.8125, 1.0, 0.8125, 1.0, 0.7812, 1.0, 0.75, 1.0, 0.7812, 1.0, 0.7812, 1.0, 0.75, 1.0, 0.7188, 1.0, 0.75, 1.0, 0.75, 1.0, 0.7188, 1.0, 0.6875, 1.0, 0.7188, 1.0, 0.7188, 1.0, 0.6875, 1.0, 0.6562, 1.0, 0.6875, 1.0, 0.6875, 1.0, 0.6562, 1.0, 0.625, 1.0, 0.6562, 1.0, 0.6562, 1.0, 0.625, 1.0, 0.5938, 1.0, 0.625, 1.0, 0.625, 1.0, 0.5938, 1.0, 0.5625, 1.0, 0.5938, 1.0, 0.5937, 1.0, 0.5625, 1.0, 0.5312, 1.0, 0.5625, 1.0, 0.5625, 1.0, 0.5312, 1.0, 0.5, 1.0, 0.5312, 1.0, 0.5312, 1.0, 0.5, 1.0, 0.4688, 1.0, 0.5, 1.0, 0.5, 1.0, 0.4688, 1.0, 0.4375, 1.0, 0.4688, 1.0, 0.4687, 1.0, 0.4375, 1.0, 0.4062, 1.0, 0.4375, 1.0, 0.4375, 1.0, 0.4062, 1.0, 0.375, 1.0, 0.4062, 1.0, 0.4062, 1.0, 0.375, 1.0, 0.3438, 1.0, 0.375, 1.0, 0.375, 1.0, 0.3438, 1.0, 0.3125, 1.0, 0.3438, 1.0, 0.3438, 1.0, 0.3125, 1.0, 0.2812, 1.0, 0.3125, 1.0, 0.3125, 1.0, 0.2812, 1.0, 0.25, 1.0, 0.2812, 1.0, 0.2812, 1.0, 0.25, 1.0, 0.2188, 1.0, 0.25, 1.0, 0.25, 1.0, 0.2188, 1.0, 0.1875, 1.0, 0.2188, 1.0, 0.2188, 1.0, 0.1875, 1.0, 0.1562, 1.0, 0.1875, 1.0, 0.1875, 1.0, 0.1562, 1.0, 0.125, 1.0, 0.1562, 1.0, 0.1562, 1.0, 0.125, 1.0, 0.09375, 1.0, 0.125, 1.0, 0.125, 1.0, 0.09375, 1.0, 0.0625, 1.0, 0.09375, 1.0, 0.09375, 1.0, 0.0625, 1.0, 0.03125, 1.0, 0.0625, 1.0, 0.0625, 1.0, 0.03125, 1.0, 0.0, 1.0, 0.03125, 1.0, 0.03125, 1.0, 0.0, 1.0, 0.9688, 1.0, 1.0, 1.0, 1.0, 1.0, 0.9688, 1.0, 0.0, 0.0, 0.0, 0.0, 0.0, 0.0, 0.0, 0.0, 0.0, 0.0, 0.0, 0.0, 0.0, 0.0, 0.0, 0.0, 0.0, 0.0, 0.0, 0.0, 0.0, 0.0, 0.0, 0.0, 0.0, 0.0, 0.0, 0.0, 0.0, 0.0, 0.0, 0.0, 0.0, 0.0, 0.0, 0.0, 0.0, 0.0, 0.0, 0.0, 0.0, 0.0, 0.0, 0.0, 0.0, 0.0, 0.0, 0.0, 0.0, 0.0, 0.0, 0.0, 0.0, 0.0, 0.0, 0.0, 0.0, 0.0, 0.0, 0.0, 0.0, 0.0, 0.0, 0.0, 0.0, 0.0, 0.0, 0.0, 0.0, 0.0, 0.0, 0.0, 0.0, 0.0, 0.0, 0.0, 0.0, 0.0, 0.0, 0.0, 0.0, 0.0, 0.0, 0.0, 0.0, 0.0, 0.0, 0.0, 0.0, 0.0, 0.0, 0.0, 0.0, 0.0, 0.0, 0.0, 0.0, 0.0, 0.0, 0.0, 0.0, 0.0, 0.0, 0.0, 0.0, 0.0, 0.0, 0.0, 0.0, 0.0, 0.0, 0.0, 0.0, 0.0, 0.0, 0.0, 0.0, 0.0, 0.0, 0.0, 0.0, 0.0, 0.0, 0.0, 0.0, 0.0, 0.0, 0.0, 0.0, 0.0, 0.0, 0.0, 0.0, 0.0, 0.0, 0.0, 0.0, 0.0, 0.0, 0.0, 0.0, 0.0, 0.0, 0.0, 0.0, 0.0, 0.0, 0.0, 0.0, 0.0, 0.0, 0.0, 0.0, 0.0, 0.0, 0.0, 0.0, 0.0, 0.0, 0.0, 0.0, 0.0, 0.0, 0.0, 0.0, 0.0, 0.0, 0.0, 0.0, 0.0, 0.0, 0.0, 0.0, 0.0, 0.0, 0.0, 0.0, 0.0, 0.0, 0.0, 0.0, 0.0, 0.0, 0.0, 0.0, 0.0, 0.0, 0.0, 0.0, 0.0, 0.0, 0.0, 0.0, 0.0, 0.0, 0.0, 0.0, 0.0, 0.0, 0.0, 0.0, 0.0, 0.0, 0.0, 0.0, 0.0, 0.0, 0.0, 0.0, 0.0, 0.0, 0.0, 0.0, 0.0, 0.0, 0.0, 0.0, 0.0, 0.0, 0.0, 0.0, 0.0, 0.0, 0.0, 0.0, 0.0, 0.0, 0.0, 0.0, 0.0, 0.0, 0.0, 0.0, 0.0, 0.0, 0.0, 0.0, 0.0, 0.0, 0.0, 0.0, 0.0, 0.0, 0.0, 0.0, 0.0, 0.0, 0.0, 0.0, 0.0, 0.0, 0.0, 0.0, 0.0, 0.0, 0.0, 0.0, 0.0, 0.0, 0.0, 0.0, 0.0, 0.0, 0.0])
me_cylinder.update()

# ---- objects
ob_light = bpy.data.objects.new('Light', light_light)
ob_camera = bpy.data.objects.new('Camera', cam_camera)
ob_cylinder = bpy.data.objects.new('Cylinder', me_cylinder)

# ---- transforms, parenting, visibility, modifiers, constraints
ob_light.location = (4.076, 1.005, 5.904)
ob_light.rotation_euler = (0.6503, 0.05522, 1.866)
ob_light.lock_rotations_4d = False
ob_light.empty_display_type = 'ARROWS'
ob_light.color = (0.0, 0.0, 0.0, 0.0)
ob_light.lineart.crease_threshold = 0.0
ob_camera.location = (7.359, -6.926, 4.958)
ob_camera.rotation_euler = (1.109, 0.0, 0.8149)
ob_camera.lock_rotations_4d = False
ob_camera.empty_display_type = 'ARROWS'
ob_camera.color = (0.0, 0.0, 0.0, 0.0)
ob_camera.display_type = 'WIRE'
ob_camera.lineart.crease_threshold = 0.0
ob_cylinder.location = (0.0, 0.0, 1.013)
_m = ob_cylinder.modifiers.new('Smooth by Angle', 'NODES')
_m.node_group = ng_smooth_by_angle
_m.use_pin_to_last = True
_m.show_group_selector = False

# ---- collection membership
col_collection.objects.link(ob_light)
col_collection.objects.link(ob_camera)
col_collection.objects.link(ob_cylinder)

# ---- scene / render settings (as saved in the file)
scene.camera = ob_camera
scene.frame_start = 1; scene.frame_end = 250; scene.frame_set(2)
scene.render.engine = 'BLENDER_EEVEE_NEXT'
bpy.context.view_layer.update()
